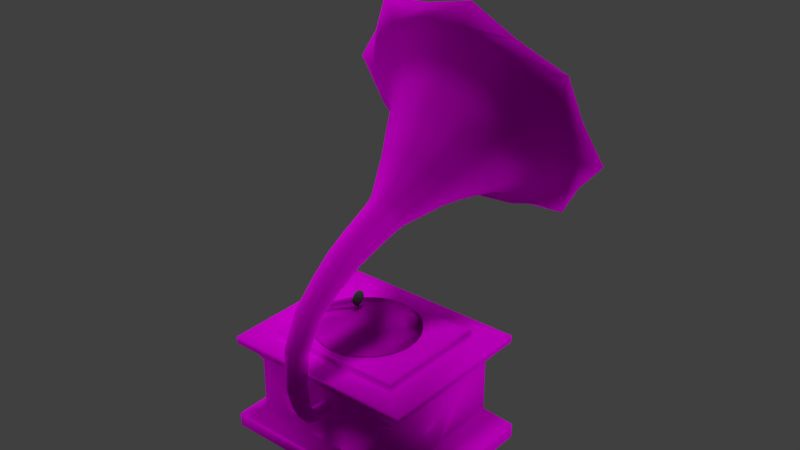 # Source: T_Gramophone.blend  (saved by Blender 2.79.0; exported with 4.5.12 LTS)
import bpy
from mathutils import Matrix  # noqa: F401  (used for matrix-valued properties, if any)

bpy.ops.wm.read_factory_settings(use_empty=True)
scene = bpy.context.scene
scene.name = 'Scene'

# ---- collections
col_collection_1 = bpy.data.collections.new('Collection 1'); scene.collection.children.link(col_collection_1)

# ---- images (referenced by path relative to the original .blend; pixels are not part of the script)
import os
ASSET_DIR = os.environ.get("B2B_ASSET_DIR", "")  # directory of the original .blend (textures are referenced by path, not embedded)
HERE = os.path.dirname(os.path.abspath(__file__))  # packed textures are extracted next to this script under _unpacked/

def load_image(name, relpath, width, height, colorspace="sRGB"):
    """Load a texture the original file referenced (path relative to the .blend, or extracted next to this script)."""
    p = next((c for c in (os.path.join(HERE, relpath), os.path.join(ASSET_DIR, relpath)) if relpath and os.path.exists(c)), "")
    if p:
        img = bpy.data.images.load(p, check_existing=True)
        img.name = name
    else:  # same state as the original file: an image datablock whose file is absent (Cycles renders it pink)
        img = bpy.data.images.new(name, width, height)
        img.source = "FILE"
        img.filepath = "//" + (relpath or name)
    img.colorspace_settings.name = colorspace
    return img
img_t__gramophonemouthtexture_jpg = load_image('[T] GramophoneMouthTexture.jpg', '[T] GramophoneMouthTexture.jpg', 1024, 1024, 'sRGB')
img_t__gramophonedisktexture_png = load_image('[T] GramophoneDiskTexture.png', '[T] GramophoneDiskTexture.png', 1024, 1024, 'Non-Color')
img_woodfinedark004_col_3k_jpg = load_image('WoodFineDark004_COL_3K.jpg', 'WoodFineDark004_COL_3K.jpg', 1024, 1024, 'sRGB')

# ---- materials (node trees are filled in below, after node groups)
mat_material_003 = bpy.data.materials.new('Material.003')
mat_material_003.alpha_threshold = 0.0
mat_material_003.roughness = 0.5
mat_material_004 = bpy.data.materials.new('Material.004')
mat_material_004.alpha_threshold = 0.0
mat_material_004.roughness = 0.5
mat_material_002 = bpy.data.materials.new('Material.002')
mat_material_002.alpha_threshold = 0.0
mat_material_002.roughness = 0.5
mat_material_001 = bpy.data.materials.new('Material.001')
mat_material_001.alpha_threshold = 0.0
mat_material_001.roughness = 0.5
mat_material = bpy.data.materials.new('Material')
mat_material.alpha_threshold = 0.0
mat_material.roughness = 0.5

# ---- material node trees
mat_material_003.use_nodes = True; mat_material_003.node_tree.nodes.clear()
_N = mat_material_003.node_tree.nodes; _L = mat_material_003.node_tree.links
n0 = _N.new('ShaderNodeOutputMaterial'); n0.name = 'Material Output'; n0.location = (300, 300)
n1 = _N.new('ShaderNodeBsdfDiffuse'); n1.name = 'Diffuse BSDF'; n1.location = (10, 300)
n2 = _N.new('ShaderNodeTexImage'); n2.name = 'Image Texture'; n2.location = (-259, 320)
n2.width = 140
n2.image = img_t__gramophonemouthtexture_jpg
_L.new(n1.outputs[0], n0.inputs[0])
_L.new(n2.outputs[0], n1.inputs[0])
n0.is_active_output = True
mat_material_004.use_nodes = True; mat_material_004.node_tree.nodes.clear()
_N = mat_material_004.node_tree.nodes; _L = mat_material_004.node_tree.links
n0 = _N.new('ShaderNodeOutputMaterial'); n0.name = 'Material Output'; n0.location = (300, 300)
n1 = _N.new('ShaderNodeBsdfDiffuse'); n1.name = 'Diffuse BSDF'; n1.location = (10, 300)
n1.inputs[0].default_value = (0.0868, 0.0868, 0.0868, 1.0)
_L.new(n1.outputs[0], n0.inputs[0])
n0.is_active_output = True
mat_material_002.use_nodes = True; mat_material_002.node_tree.nodes.clear()
_N = mat_material_002.node_tree.nodes; _L = mat_material_002.node_tree.links
n0 = _N.new('ShaderNodeOutputMaterial'); n0.name = 'Material Output'; n0.location = (300, 300)
n1 = _N.new('ShaderNodeBsdfDiffuse'); n1.name = 'Diffuse BSDF'; n1.location = (10, 300)
n2 = _N.new('ShaderNodeTexImage'); n2.name = 'Image Texture'; n2.location = (-174, 297)
n2.width = 140
n2.image = img_t__gramophonedisktexture_png
n3 = _N.new('ShaderNodeNormalMap'); n3.name = 'Normal Map'; n3.location = (-171, 19)
n3.uv_map = 'UVMap'
n4 = _N.new('ShaderNodeTexImage'); n4.name = 'Image Texture.001'; n4.location = (-357, -62)
n4.width = 140
n4.image = img_t__gramophonedisktexture_png
_L.new(n1.outputs[0], n0.inputs[0])
_L.new(n2.outputs[0], n1.inputs[0])
_L.new(n4.outputs[0], n3.inputs[1])
_L.new(n3.outputs[0], n1.inputs[2])
n0.is_active_output = True
mat_material_001.use_nodes = True; mat_material_001.node_tree.nodes.clear()
_N = mat_material_001.node_tree.nodes; _L = mat_material_001.node_tree.links
n0 = _N.new('ShaderNodeOutputMaterial'); n0.name = 'Material Output'; n0.location = (300, 300)
n1 = _N.new('ShaderNodeBsdfDiffuse'); n1.name = 'Diffuse BSDF'; n1.location = (10, 300)
n2 = _N.new('ShaderNodeTexImage'); n2.name = 'Image Texture'; n2.location = (-212, 278)
n2.width = 140
n2.image = img_woodfinedark004_col_3k_jpg
_L.new(n1.outputs[0], n0.inputs[0])
_L.new(n2.outputs[0], n1.inputs[0])
n0.is_active_output = True
mat_material.use_nodes = True; mat_material.node_tree.nodes.clear()
_N = mat_material.node_tree.nodes; _L = mat_material.node_tree.links
n0 = _N.new('ShaderNodeOutputMaterial'); n0.name = 'Material Output'; n0.location = (300, 300)
n1 = _N.new('ShaderNodeBsdfDiffuse'); n1.name = 'Diffuse BSDF'; n1.location = (10, 300)
n2 = _N.new('ShaderNodeTexImage'); n2.name = 'Image Texture'; n2.location = (-177, 287)
n2.width = 140
n2.image = img_t__gramophonemouthtexture_jpg
_L.new(n1.outputs[0], n0.inputs[0])
_L.new(n2.outputs[0], n1.inputs[0])
n0.is_active_output = True

# ---- world
world_world = bpy.data.worlds.new('World'); scene.world = world_world
world_world.color = (0.05088, 0.05088, 0.05088)
world_world.use_sun_shadow = False
world_world.sun_shadow_jitter_overblur = 0.0
world_world.cycles.sampling_method = 'MANUAL'

# ---- lights
light_sun_002 = bpy.data.lights.new('Sun.002', 'SUN')
light_sun_002.transmission_factor = 0.0
light_sun_002.angle = 0.1993
light_sun_002.energy = 1.0
light_sun_002.shadow_buffer_clip_start = 0.5
light_sun_002.shadow_soft_size = 0.1
light_sun_002.shadow_cascade_max_distance = 1000.0
light_sun_001 = bpy.data.lights.new('Sun.001', 'SUN')
light_sun_001.transmission_factor = 0.0
light_sun_001.angle = 0.1993
light_sun_001.energy = 1.0
light_sun_001.shadow_buffer_clip_start = 0.5
light_sun_001.shadow_soft_size = 0.1
light_sun_001.shadow_cascade_max_distance = 1000.0
light_sun = bpy.data.lights.new('Sun', 'SUN')
light_sun.transmission_factor = 0.0
light_sun.angle = 0.1993
light_sun.energy = 1.0
light_sun.shadow_buffer_clip_start = 0.5
light_sun.shadow_soft_size = 0.1
light_sun.shadow_cascade_max_distance = 1000.0

# ---- meshes
me_plane = bpy.data.meshes.new('Plane')
me_plane.from_pydata([(0.1917, 0.6216, 0.06422), (0.07084, 0.3451, 0.03687), (-0.001357, 0.04836, 0.01733), (-0.03778, -0.2317, 0.004298), (0.3591, 0.839, 0.09809), (0.5747, 0.9858, 0.1385), (0.8106, 1.124, 0.1821), (0.9697, 1.212, 0.2114), (1.022, 1.111, 0.2179), (0.8305, 1.011, 0.1828), (0.4212, 0.7782, 0.1072), (0.2564, 0.596, 0.07464), (0.158, 0.3227, 0.0512), (0.1034, 0.009087, 0.03426), (0.06695, -0.2438, 0.02188), (0.1917, 0.6216, 0.218), (0.07084, 0.3451, 0.1906), (-0.001357, 0.04836, 0.1711), (-0.03778, -0.2317, 0.1581), (0.3591, 0.839, 0.2519), (0.5747, 0.9858, 0.2922), (0.8106, 1.124, 0.3359), (0.9697, 1.212, 0.3652), (1.022, 1.111, 0.3717), (0.8305, 1.011, 0.3365), (0.4212, 0.7782, 0.261), (0.2564, 0.596, 0.2284), (0.158, 0.3227, 0.205), (0.1034, 0.009087, 0.188), (0.06695, -0.2438, 0.1756), (-0.03778, -0.2317, -0.09757), (-0.001357, 0.04836, -0.08454), (0.1034, 0.009087, -0.06761), (0.06695, -0.2438, -0.07998)], [], [(0, 4, 5, 6, 7, 8, 9, 10, 11, 12, 13, 14, 3, 2, 1), (15, 16, 17, 18, 29, 28, 27, 26, 25, 24, 23, 22, 21, 20, 19), (1, 2, 17, 16), (11, 10, 25, 26), (2, 3, 18, 17), (12, 11, 26, 27), (5, 4, 19, 20), (13, 12, 27, 28), (6, 5, 20, 21), (14, 13, 28, 29), (7, 6, 21, 22), (3, 14, 29, 18), (4, 0, 15, 19), (9, 8, 23, 24), (0, 1, 16, 15), (10, 9, 24, 25), (13, 14, 33, 32), (3, 2, 31, 30), (14, 3, 30, 33), (2, 13, 32, 31)])
me_plane.polygons.foreach_set('use_smooth', [True] * 20)
_uv = me_plane.uv_layers.new(name='UVMap')
_uv.uv.foreach_set('vector', [0.0, 0.5313, 0.007917, 0.3755, 0.07042, 0.236, 0.1477, 0.09377, 0.2016, 0.0, 0.2705, 0.02883, 0.2033, 0.1392, 0.06642, 0.3827, 0.04612, 0.5215, 0.09867, 0.6799, 0.1915, 0.8422, 0.2705, 0.9706, 0.2073, 1.0, 0.1176, 0.8592, 0.04129, 0.6987, 0.2705, 0.4687, 0.3118, 0.3013, 0.3881, 0.1408, 0.4778, 0.0, 0.541, 0.02938, 0.462, 0.1578, 0.3692, 0.3201, 0.3166, 0.4785, 0.3369, 0.6173, 0.4738, 0.8608, 0.541, 0.9712, 0.4721, 1.0, 0.4182, 0.9062, 0.3409, 0.764, 0.2784, 0.6245, 0.603, 0.2502, 0.6094, 0.1176, 0.7127, 0.1282, 0.7062, 0.2608, 0.784, 0.1338, 0.794, 0.006823, 0.8978, 0.0, 0.8877, 0.127, 0.6094, 0.1176, 0.617, 0.007079, 0.7202, 0.01776, 0.7127, 0.1282, 0.7836, 0.2981, 0.784, 0.1338, 0.8877, 0.127, 0.8873, 0.2913, 0.6057, 0.6972, 0.6003, 0.5485, 0.7036, 0.5592, 0.7089, 0.7079, 0.789, 0.4762, 0.7836, 0.2981, 0.8873, 0.2913, 0.8927, 0.4694, 0.6123, 0.8524, 0.6057, 0.6972, 0.7089, 0.7079, 0.7156, 0.8631, 0.794, 0.6186, 0.789, 0.4762, 0.8927, 0.4694, 0.8978, 0.6118, 0.617, 0.9555, 0.6123, 0.8524, 0.7156, 0.8631, 0.7202, 0.9662, 0.7916, 0.7198, 0.7202, 0.7098, 0.7202, 0.6231, 0.7916, 0.633, 0.6003, 0.5485, 0.5995, 0.3985, 0.7028, 0.4092, 0.7036, 0.5592, 0.9998, 0.2184, 1.0, 0.3211, 0.8979, 0.338, 0.8978, 0.2353, 0.5995, 0.3985, 0.603, 0.2502, 0.7062, 0.2608, 0.7028, 0.4092, 1.0, 0.0, 0.9998, 0.2184, 0.8978, 0.2353, 0.8979, 0.01687, 0.789, 0.4762, 0.794, 0.6186, 0.7253, 0.6231, 0.7202, 0.4808, 0.617, 0.007079, 0.6094, 0.1176, 0.541, 0.1105, 0.5486, 0.0, 0.7202, 0.7098, 0.7916, 0.7198, 0.7916, 0.7772, 0.7202, 0.7673, 0.6094, 0.1176, 0.6157, 0.1528, 0.5473, 0.1457, 0.541, 0.1105])
_ca = me_plane.color_attributes.new('Col', 'BYTE_COLOR', 'CORNER')
_ca.data.foreach_set('color', [1.0, 1.0, 1.0, 1.0, 1.0, 1.0, 1.0, 1.0, 1.0, 1.0, 1.0, 1.0, 1.0, 1.0, 1.0, 1.0, 1.0, 1.0, 1.0, 1.0, 1.0, 1.0, 1.0, 1.0, 1.0, 1.0, 1.0, 1.0, 1.0, 1.0, 1.0, 1.0, 1.0, 1.0, 1.0, 1.0, 1.0, 1.0, 1.0, 1.0, 1.0, 1.0, 1.0, 1.0, 1.0, 1.0, 1.0, 1.0, 1.0, 1.0, 1.0, 1.0, 1.0, 1.0, 1.0, 1.0, 1.0, 1.0, 1.0, 1.0, 1.0, 1.0, 1.0, 1.0, 1.0, 1.0, 1.0, 1.0, 1.0, 1.0, 1.0, 1.0, 1.0, 1.0, 1.0, 1.0, 1.0, 1.0, 1.0, 1.0, 1.0, 1.0, 1.0, 1.0, 1.0, 1.0, 1.0, 1.0, 1.0, 1.0, 1.0, 1.0, 1.0, 1.0, 1.0, 1.0, 1.0, 1.0, 1.0, 1.0, 1.0, 1.0, 1.0, 1.0, 1.0, 1.0, 1.0, 1.0, 1.0, 1.0, 1.0, 1.0, 1.0, 1.0, 1.0, 1.0, 1.0, 1.0, 1.0, 1.0, 1.0, 1.0, 1.0, 1.0, 1.0, 1.0, 1.0, 1.0, 1.0, 1.0, 1.0, 1.0, 1.0, 1.0, 1.0, 1.0, 1.0, 1.0, 1.0, 1.0, 1.0, 1.0, 1.0, 1.0, 1.0, 1.0, 1.0, 1.0, 1.0, 1.0, 1.0, 1.0, 1.0, 1.0, 1.0, 1.0, 1.0, 1.0, 1.0, 1.0, 1.0, 1.0, 1.0, 1.0, 1.0, 1.0, 1.0, 1.0, 1.0, 1.0, 1.0, 1.0, 1.0, 1.0, 1.0, 1.0, 1.0, 1.0, 1.0, 1.0, 1.0, 1.0, 1.0, 1.0, 1.0, 1.0, 1.0, 1.0, 1.0, 1.0, 1.0, 1.0, 1.0, 1.0, 1.0, 1.0, 1.0, 1.0, 1.0, 1.0, 1.0, 1.0, 1.0, 1.0, 1.0, 1.0, 1.0, 1.0, 1.0, 1.0, 1.0, 1.0, 1.0, 1.0, 1.0, 1.0, 1.0, 1.0, 1.0, 1.0, 1.0, 1.0, 1.0, 1.0, 1.0, 1.0, 1.0, 1.0, 1.0, 1.0, 1.0, 1.0, 1.0, 1.0, 1.0, 1.0, 1.0, 1.0, 1.0, 1.0, 1.0, 1.0, 1.0, 1.0, 1.0, 1.0, 1.0, 1.0, 1.0, 1.0, 1.0, 1.0, 1.0, 1.0, 1.0, 1.0, 1.0, 1.0, 1.0, 1.0, 1.0, 1.0, 1.0, 1.0, 1.0, 1.0, 1.0, 1.0, 1.0, 1.0, 1.0, 1.0, 1.0, 1.0, 1.0, 1.0, 1.0, 1.0, 1.0, 1.0, 1.0, 1.0, 1.0, 1.0, 1.0, 1.0, 1.0, 1.0, 1.0, 1.0, 1.0, 1.0, 1.0, 1.0, 1.0, 1.0, 1.0, 1.0, 1.0, 1.0, 1.0, 1.0, 1.0, 1.0, 1.0, 1.0, 1.0, 1.0, 1.0, 1.0, 1.0, 1.0, 1.0, 1.0, 1.0, 1.0, 1.0, 1.0, 1.0, 1.0, 1.0, 1.0, 1.0, 1.0, 1.0, 1.0, 1.0, 1.0, 1.0, 1.0, 1.0, 1.0, 1.0, 1.0, 1.0, 1.0, 1.0, 1.0, 1.0, 1.0, 1.0, 1.0, 1.0, 1.0, 1.0, 1.0, 1.0, 1.0, 1.0, 1.0, 1.0, 1.0, 1.0, 1.0, 1.0, 1.0, 1.0, 1.0, 1.0, 1.0, 1.0, 1.0, 1.0, 1.0, 1.0, 1.0, 1.0, 1.0, 1.0, 1.0, 1.0, 1.0, 1.0, 1.0, 1.0, 1.0, 1.0, 1.0, 1.0, 1.0, 1.0, 1.0, 1.0, 1.0, 1.0, 1.0, 1.0, 1.0, 1.0, 1.0, 1.0, 1.0, 1.0, 1.0, 1.0, 1.0, 1.0, 1.0, 1.0, 1.0, 1.0, 1.0, 1.0, 1.0, 1.0, 1.0, 1.0, 1.0])
me_plane.materials.append(mat_material_003)
me_plane.use_remesh_preserve_volume = False
me_plane.use_remesh_preserve_attributes = False
me_plane.use_mirror_vertex_groups = False
me_plane.update()
me_sphere = bpy.data.meshes.new('Sphere')
me_sphere.from_pydata([(0.00194, -0.002692, -1.693), (0.004641, -0.003944, -1.693), (0.008682, -0.004781, -1.693), (0.01345, -0.005075, -1.693), (0.01822, -0.004781, -1.693), (0.02226, -0.003944, -1.693), (0.02496, -0.002692, -1.693), (0.0259, -0.001215, -1.693), (0.02381, 0.0009289, -1.693), (0.02037, 0.001994, -1.693), (0.01588, 0.00257, -1.693), (0.01102, 0.00257, -1.693), (0.006528, 0.001994, -1.693), (0.1723, -0.0554, -0.768), (0.1804, -0.02859, -0.768), (-0.1669, 0.03455, 1.009), (-0.4753, 0.0984, 0.8555), (-0.7113, 0.1473, 0.5716), (-0.8391, 0.1737, 0.2007), (-0.8391, 0.1737, -0.2007), (-0.7113, 0.1473, -0.5716), (-0.4753, 0.0984, -0.8555), (-0.1669, 0.03455, -1.009), (-0.1115, 0.05171, 1.009), (-0.3176, 0.1473, 0.8555), (-0.4753, 0.2204, 0.5716), (-0.5606, 0.26, 0.2007), (-0.5606, 0.26, -0.2007), (-0.4753, 0.2204, -0.5716), (-0.3176, 0.1473, -0.8555), (-0.1115, 0.05171, -1.009), (-0.03916, 0.061, 1.009), (-0.1115, 0.1737, 0.8555), (-0.1669, 0.26, 0.5716), (-0.1969, 0.3067, 0.2007), (-0.1969, 0.3067, -0.2007), (-0.1669, 0.26, -0.5716), (-0.1115, 0.1737, -0.8555), (-0.03916, 0.061, -1.009), (0.03916, 0.061, 1.009), (0.1115, 0.1737, 0.8555), (0.1669, 0.26, 0.5716), (0.1969, 0.3067, 0.2007), (0.1969, 0.3067, -0.2007), (0.1669, 0.26, -0.5716), (0.1115, 0.1737, -0.8555), (0.03916, 0.061, -1.009), (0.1115, 0.05171, 1.009), (0.3176, 0.1473, 0.8555), (0.4753, 0.2204, 0.5716), (0.5606, 0.26, 0.2007), (0.5606, 0.26, -0.2007), (0.4753, 0.2204, -0.5716), (0.3176, 0.1473, -0.8555), (0.1115, 0.05171, -1.009), (0.1669, 0.03455, 1.009), (0.4753, 0.0984, 0.8555), (0.7113, 0.1473, 0.5716), (0.8391, 0.1737, 0.2007), (0.8391, 0.1737, -0.2007), (0.7113, 0.1473, -0.5716), (0.4753, 0.0984, -0.8555), (0.1669, 0.03455, -1.009), (0.2007, 8.592e-08, 1.009), (0.5716, 9.661e-08, 0.8555), (0.8555, 6.098e-08, 0.5716), (1.009, 6.098e-08, 0.2007), (1.009, 6.098e-08, -0.2007), (0.8555, 6.098e-08, -0.5716), (0.5716, 8.473e-08, -0.8555), (0.2007, 8.948e-08, -1.009), (0.1854, -0.0238, 1.009), (0.5281, -0.06778, 0.8555), (0.7904, -0.1014, 0.5716), (0.9323, -0.1197, 0.2007), (0.9323, -0.1197, -0.2007), (0.7904, -0.1014, -0.5716), (0.5281, -0.06778, -0.8555), (0.1854, -0.0238, -1.009), (0.1419, -0.04398, 1.009), (0.4042, -0.1252, 0.8555), (0.6049, -0.1874, 0.5716), (0.7136, -0.2211, 0.2007), (0.7136, -0.2211, -0.2007), (0.6049, -0.1874, -0.5716), (0.4042, -0.1252, -0.8555), (0.1419, -0.04398, -1.009), (0.003091, 0.0009289, -1.693), (0.07682, -0.05746, 1.009), (0.2188, -0.1636, 0.8555), (0.3274, -0.2449, 0.5716), (0.3862, -0.2889, 0.2007), (0.3862, -0.2889, -0.2007), (0.3274, -0.2449, -0.5716), (0.2188, -0.1636, -0.8555), (0.07682, -0.05746, -1.009), (3.145e-07, -0.0622, 1.009), (2.838e-07, -0.1771, 0.8555), (1.382e-07, -0.2651, 0.5716), (9.219e-08, -0.3127, 0.2007), (9.219e-08, -0.3127, -0.2007), (1.382e-07, -0.2651, -0.5716), (2.608e-07, -0.1771, -0.8555), (3.183e-07, -0.0622, -1.009), (-0.07682, -0.05746, 1.009), (-0.2188, -0.1636, 0.8555), (-0.3274, -0.2449, 0.5716), (-0.3862, -0.2889, 0.2007), (-0.3862, -0.2889, -0.2007), (-0.3274, -0.2449, -0.5716), (-0.2188, -0.1636, -0.8555), (-0.07682, -0.05746, -1.009), (-0.1419, -0.04398, 1.009), (-0.4042, -0.1252, 0.8555), (-0.6049, -0.1874, 0.5716), (-0.7136, -0.2211, 0.2007), (-0.7136, -0.2211, -0.2007), (-0.6049, -0.1874, -0.5716), (-0.4042, -0.1252, -0.8555), (-0.1419, -0.04398, -1.009), (-0.1854, -0.0238, 1.009), (-0.5281, -0.06778, 0.8555), (-0.7904, -0.1014, 0.5716), (-0.9323, -0.1197, 0.2007), (-0.9323, -0.1197, -0.2007), (-0.7904, -0.1014, -0.5716), (-0.5281, -0.06778, -0.8555), (-0.1854, -0.0238, -1.009)], [(14, 13)], [(87, 12, 11, 10, 9, 8, 7, 6, 5, 4, 3, 2, 1, 0), (124, 19, 20, 125), (125, 20, 21, 126), (122, 17, 18, 123), (126, 21, 22, 127), (123, 18, 19, 124), (62, 70, 7, 8), (15, 23, 24, 16), (18, 26, 27, 19), (23, 31, 32, 24), (19, 27, 28, 20), (16, 24, 25, 17), (86, 95, 4, 5), (20, 28, 29, 21), (17, 25, 26, 18), (21, 29, 30, 22), (31, 39, 40, 32), (26, 34, 35, 27), (27, 35, 36, 28), (24, 32, 33, 25), (78, 86, 5, 6), (28, 36, 37, 29), (25, 33, 34, 26), (29, 37, 38, 30), (39, 47, 48, 40), (35, 43, 44, 36), (32, 40, 41, 33), (70, 78, 6, 7), (36, 44, 45, 37), (33, 41, 42, 34), (37, 45, 46, 38), (34, 42, 43, 35), (43, 51, 52, 44), (40, 48, 49, 41), (22, 30, 12, 87), (44, 52, 53, 45), (41, 49, 50, 42), (45, 53, 54, 46), (42, 50, 51, 43), (47, 55, 56, 48), (51, 59, 60, 52), (95, 103, 3, 4), (48, 56, 57, 49), (52, 60, 61, 53), (49, 57, 58, 50), (53, 61, 62, 54), (50, 58, 59, 51), (71, 79, 80, 72), (60, 68, 69, 61), (56, 64, 65, 57), (57, 65, 66, 58), (61, 69, 70, 62), (58, 66, 67, 59), (63, 71, 72, 64), (59, 67, 68, 60), (121, 16, 17, 122), (38, 46, 10, 11), (66, 74, 75, 67), (67, 75, 76, 68), (64, 72, 73, 65), (111, 119, 1, 2), (68, 76, 77, 69), (65, 73, 74, 66), (69, 77, 78, 70), (74, 82, 83, 75), (79, 88, 89, 80), (75, 83, 84, 76), (72, 80, 81, 73), (30, 38, 11, 12), (76, 84, 85, 77), (73, 81, 82, 74), (77, 85, 86, 78), (103, 111, 2, 3), (83, 92, 93, 84), (80, 89, 90, 81), (88, 96, 97, 89), (84, 93, 94, 85), (81, 90, 91, 82), (85, 94, 95, 86), (82, 91, 92, 83), (92, 100, 101, 93), (89, 97, 98, 90), (46, 54, 9, 10), (93, 101, 102, 94), (90, 98, 99, 91), (94, 102, 103, 95), (91, 99, 100, 92), (96, 104, 105, 97), (100, 108, 109, 101), (97, 105, 106, 98), (101, 109, 110, 102), (98, 106, 107, 99), (102, 110, 111, 103), (99, 107, 108, 100), (104, 112, 113, 105), (119, 127, 0, 1), (105, 113, 114, 106), (109, 117, 118, 110), (106, 114, 115, 107), (110, 118, 119, 111), (107, 115, 116, 108), (112, 120, 121, 113), (108, 116, 117, 109), (127, 22, 87, 0), (117, 125, 126, 118), (113, 121, 122, 114), (114, 122, 123, 115), (118, 126, 127, 119), (115, 123, 124, 116), (116, 124, 125, 117), (54, 62, 8, 9), (55, 63, 64, 56), (15, 120, 112, 23), (39, 96, 88, 47), (47, 88, 79, 55), (55, 79, 71, 63), (31, 104, 96, 39), (23, 112, 104, 31), (15, 16, 121, 120)])
me_sphere.polygons.foreach_set('use_smooth', [True] * 119)
_uv = me_sphere.uv_layers.new(name='UVMap')
_uv.uv.foreach_set('vector', [0.06189, 0.5946, 0.06216, 0.5954, 0.06231, 0.5966, 0.06231, 0.5978, 0.06216, 0.5989, 0.06189, 0.5998, 0.06135, 0.6003, 0.06097, 0.6001, 0.06066, 0.5994, 0.06045, 0.5984, 0.06037, 0.5972, 0.06045, 0.596, 0.06066, 0.595, 0.06097, 0.5943, 0.508, 0.7602, 0.586, 0.7615, 0.5877, 0.8604, 0.5216, 0.8592, 0.5216, 0.8592, 0.5877, 0.8604, 0.5925, 0.9472, 0.5483, 0.9464, 0.5264, 0.5863, 0.5925, 0.5875, 0.5877, 0.6657, 0.5097, 0.6643, 0.03778, 0.6989, 0.0009672, 0.675, 0.03951, 0.6088, 0.05244, 0.6172, 0.5097, 0.6643, 0.5877, 0.6657, 0.586, 0.7615, 0.508, 0.7602, 0.9255, 0.4234, 0.9325, 0.4184, 1.0, 0.5829, 0.9996, 0.5832, 0.6319, 0.8473, 0.6362, 0.8333, 0.6616, 0.8838, 0.6492, 0.9234, 0.5378, 0.3287, 0.5943, 0.2868, 0.6548, 0.3679, 0.5983, 0.4099, 0.5646, 0.05686, 0.5793, 0.04601, 0.5874, 0.0875, 0.5455, 0.1184, 0.5983, 0.4099, 0.6548, 0.3679, 0.7282, 0.4303, 0.6803, 0.4658, 0.5135, 0.1422, 0.5455, 0.1184, 0.5559, 0.1991, 0.508, 0.2347, 0.4284, 0.1595, 0.4151, 0.1498, 0.5064, 0.002443, 0.5073, 0.003044, 0.6803, 0.4658, 0.7282, 0.4303, 0.8033, 0.4644, 0.7713, 0.4881, 0.508, 0.2347, 0.5559, 0.1991, 0.5943, 0.2868, 0.5378, 0.3287, 0.0009672, 0.675, 0.0, 0.6337, 0.03917, 0.5943, 0.03951, 0.6088, 0.5793, 0.04601, 0.5953, 0.0343, 0.6329, 0.05414, 0.5874, 0.0875, 0.5943, 0.2868, 0.6683, 0.2322, 0.7288, 0.3134, 0.6548, 0.3679, 0.6548, 0.3679, 0.7288, 0.3134, 0.791, 0.384, 0.7282, 0.4303, 0.5455, 0.1184, 0.5874, 0.0875, 0.6187, 0.1529, 0.5559, 0.1991, 0.4373, 0.1659, 0.4284, 0.1595, 0.5073, 0.003044, 0.5078, 0.003443, 0.7282, 0.4303, 0.791, 0.384, 0.8453, 0.4334, 0.8033, 0.4644, 0.5559, 0.1991, 0.6187, 0.1529, 0.6683, 0.2322, 0.5943, 0.2868, 0.8033, 0.4644, 0.8453, 0.4334, 0.8834, 0.4541, 0.8687, 0.4649, 0.5953, 0.0343, 0.61, 0.02351, 0.6749, 0.02342, 0.6329, 0.05414, 0.7288, 0.3134, 0.8091, 0.2545, 0.859, 0.3341, 0.791, 0.384, 0.5874, 0.0875, 0.6329, 0.05414, 0.6867, 0.103, 0.6187, 0.1529, 0.4405, 0.1681, 0.4373, 0.1659, 0.5078, 0.003443, 0.508, 0.003578, 0.791, 0.384, 0.859, 0.3341, 0.8907, 0.4001, 0.8453, 0.4334, 0.6187, 0.1529, 0.6867, 0.103, 0.7486, 0.1733, 0.6683, 0.2322, 0.8453, 0.4334, 0.8907, 0.4001, 0.8994, 0.4424, 0.8834, 0.4541, 0.6683, 0.2322, 0.7486, 0.1733, 0.8091, 0.2545, 0.7288, 0.3134, 0.8091, 0.2545, 0.8833, 0.2002, 0.9219, 0.2881, 0.859, 0.3341, 0.6329, 0.05414, 0.6749, 0.02342, 0.7496, 0.05697, 0.6867, 0.103, 0.8575, 0.4733, 0.8687, 0.4649, 0.996, 0.5858, 0.9953, 0.5863, 0.859, 0.3341, 0.9219, 0.2881, 0.9328, 0.3694, 0.8907, 0.4001, 0.6867, 0.103, 0.7496, 0.05697, 0.8228, 0.1191, 0.7486, 0.1733, 0.8907, 0.4001, 0.9328, 0.3694, 0.9142, 0.4316, 0.8994, 0.4424, 0.7486, 0.1733, 0.8228, 0.1191, 0.8833, 0.2002, 0.8091, 0.2545, 0.6362, 0.7773, 0.6319, 0.7634, 0.6492, 0.6845, 0.6616, 0.7241, 0.8833, 0.2002, 0.9403, 0.1589, 0.9702, 0.2531, 0.9219, 0.2881, 0.4151, 0.1498, 0.3994, 0.1383, 0.5055, 0.001731, 0.5064, 0.002443, 0.6749, 0.02342, 0.7072, 0.0, 0.7979, 0.02192, 0.7496, 0.05697, 0.9219, 0.2881, 0.9702, 0.2531, 0.965, 0.3459, 0.9328, 0.3694, 0.7496, 0.05697, 0.7979, 0.02192, 0.8798, 0.07772, 0.8228, 0.1191, 0.7335, 0.6422, 0.7193, 0.6812, 0.7043, 0.6, 0.7092, 0.5863, 0.8228, 0.1191, 0.8798, 0.07772, 0.9403, 0.1589, 0.8833, 0.2002, 0.6171, 0.7587, 0.612, 0.7696, 0.5925, 0.7023, 0.6071, 0.6712, 0.7335, 0.747, 0.6946, 0.7817, 0.6933, 0.7044, 0.7193, 0.6812, 0.6492, 0.6845, 0.6242, 0.6602, 0.6263, 0.5863, 0.6636, 0.6226, 0.7979, 0.02192, 0.8277, 0.0008745, 0.9149, 0.05289, 0.8798, 0.07772, 0.7193, 0.6812, 0.6933, 0.7044, 0.6951, 0.6081, 0.7043, 0.6, 0.8798, 0.07772, 0.9149, 0.05289, 0.9754, 0.1341, 0.9403, 0.1589, 0.6231, 0.7548, 0.6171, 0.7587, 0.6071, 0.6712, 0.6242, 0.6602, 0.9403, 0.1589, 0.9754, 0.1341, 1.0, 0.232, 0.9702, 0.2531, 0.6071, 0.9366, 0.6492, 0.9234, 0.6636, 0.9802, 0.6006, 1.0, 0.8834, 0.4541, 0.8994, 0.4424, 0.9979, 0.5844, 0.997, 0.5851, 0.4229, 0.5336, 0.4069, 0.5226, 0.4674, 0.4414, 0.4834, 0.4524, 0.4834, 0.4524, 0.4674, 0.4414, 0.4944, 0.3451, 0.508, 0.3545, 0.6242, 0.6602, 0.6071, 0.6712, 0.6006, 0.6027, 0.6263, 0.5863, 0.3838, 0.1268, 0.3705, 0.117, 0.5037, 0.0004091, 0.5045, 0.001017, 0.6946, 0.7817, 0.6697, 0.7643, 0.6767, 0.6928, 0.6933, 0.7044, 0.3357, 0.5856, 0.3221, 0.5763, 0.4069, 0.5226, 0.4229, 0.5336, 0.6933, 0.7044, 0.6767, 0.6928, 0.6893, 0.6041, 0.6951, 0.6081, 0.4069, 0.5226, 0.362, 0.4903, 0.4225, 0.4091, 0.4674, 0.4414, 0.1242, 0.5675, 0.1109, 0.5578, 0.1627, 0.5484, 0.2006, 0.576, 0.4674, 0.4414, 0.4225, 0.4091, 0.4564, 0.3178, 0.4944, 0.3451, 0.226, 0.5943, 0.2006, 0.576, 0.2841, 0.5489, 0.3221, 0.5763, 0.8687, 0.4649, 0.8834, 0.4541, 0.997, 0.5851, 0.996, 0.5858, 0.4944, 0.3451, 0.4564, 0.3178, 0.4584, 0.2301, 0.4839, 0.2484, 0.3221, 0.5763, 0.2841, 0.5489, 0.362, 0.4903, 0.4069, 0.5226, 0.6767, 0.6928, 0.6636, 0.6612, 0.6847, 0.593, 0.6893, 0.6041, 0.3994, 0.1383, 0.3838, 0.1268, 0.5045, 0.001017, 0.5055, 0.001731, 0.4225, 0.4091, 0.3556, 0.3604, 0.3996, 0.2765, 0.4564, 0.3178, 0.2006, 0.576, 0.1627, 0.5484, 0.2273, 0.5076, 0.2841, 0.5489, 0.1109, 0.5578, 0.09526, 0.5463, 0.1181, 0.5157, 0.1627, 0.5484, 0.4564, 0.3178, 0.3996, 0.2765, 0.4205, 0.2025, 0.4584, 0.2301, 0.2841, 0.5489, 0.2273, 0.5076, 0.2951, 0.4416, 0.362, 0.4903, 0.4584, 0.2301, 0.4205, 0.2025, 0.4151, 0.1498, 0.4284, 0.1595, 0.362, 0.4903, 0.2951, 0.4416, 0.3556, 0.3604, 0.4225, 0.4091, 0.3556, 0.3604, 0.2768, 0.3028, 0.3329, 0.2276, 0.3996, 0.2765, 0.1627, 0.5484, 0.1181, 0.5157, 0.1606, 0.4587, 0.2273, 0.5076, 0.8994, 0.4424, 0.9142, 0.4316, 0.9989, 0.5837, 0.9979, 0.5844, 0.3996, 0.2765, 0.3329, 0.2276, 0.3759, 0.1698, 0.4205, 0.2025, 0.2273, 0.5076, 0.1606, 0.4587, 0.2163, 0.3839, 0.2951, 0.4416, 0.4205, 0.2025, 0.3759, 0.1698, 0.3994, 0.1383, 0.4151, 0.1498, 0.2951, 0.4416, 0.2163, 0.3839, 0.2768, 0.3028, 0.3556, 0.3604, 0.09526, 0.5463, 0.07962, 0.5348, 0.07351, 0.483, 0.1181, 0.5157, 0.2768, 0.3028, 0.1982, 0.2449, 0.2662, 0.1785, 0.3329, 0.2276, 0.1181, 0.5157, 0.07351, 0.483, 0.09391, 0.4097, 0.1606, 0.4587, 0.3329, 0.2276, 0.2662, 0.1785, 0.3314, 0.1371, 0.3759, 0.1698, 0.1606, 0.4587, 0.09391, 0.4097, 0.1377, 0.3261, 0.2163, 0.3839, 0.3759, 0.1698, 0.3314, 0.1371, 0.3838, 0.1268, 0.3994, 0.1383, 0.2163, 0.3839, 0.1377, 0.3261, 0.1982, 0.2449, 0.2768, 0.3028, 0.07962, 0.5348, 0.06639, 0.525, 0.03584, 0.4551, 0.07351, 0.483, 0.3705, 0.117, 0.3617, 0.1104, 0.5031, 0.0, 0.5037, 0.0004091, 0.07351, 0.483, 0.03584, 0.4551, 0.03752, 0.3679, 0.09391, 0.4097, 0.2662, 0.1785, 0.2098, 0.1368, 0.2937, 0.1092, 0.3314, 0.1371, 0.09391, 0.4097, 0.03752, 0.3679, 0.07118, 0.2768, 0.1377, 0.3261, 0.3314, 0.1371, 0.2937, 0.1092, 0.3705, 0.117, 0.3838, 0.1268, 0.1377, 0.3261, 0.07118, 0.2768, 0.1317, 0.1957, 0.1982, 0.2449, 0.612, 0.841, 0.6171, 0.8519, 0.6071, 0.9366, 0.5925, 0.9055, 0.1982, 0.2449, 0.1317, 0.1957, 0.2098, 0.1368, 0.2662, 0.1785, 0.7489, 0.7645, 0.7335, 0.7628, 0.7479, 0.5863, 0.7489, 0.5864, 0.2098, 0.1368, 0.1723, 0.1087, 0.2686, 0.0904, 0.2937, 0.1092, 0.03584, 0.4551, 0.01077, 0.4363, 0.0, 0.3398, 0.03752, 0.3679, 0.03752, 0.3679, 0.0, 0.3398, 0.02691, 0.2437, 0.07118, 0.2768, 0.06037, 0.6729, 0.03778, 0.6989, 0.05244, 0.6172, 0.06037, 0.6081, 0.07118, 0.2768, 0.02691, 0.2437, 0.08742, 0.1625, 0.1317, 0.1957, 0.1317, 0.1957, 0.08742, 0.1625, 0.1723, 0.1087, 0.2098, 0.1368, 0.9142, 0.4316, 0.9255, 0.4234, 0.9996, 0.5832, 0.9989, 0.5837, 0.6319, 0.7634, 0.6231, 0.7548, 0.6242, 0.6602, 0.6492, 0.6845, 0.6319, 0.8473, 0.6171, 0.8519, 0.612, 0.841, 0.6362, 0.8333, 0.6386, 0.7955, 0.6074, 0.8053, 0.6086, 0.786, 0.6362, 0.7773, 0.6362, 0.7773, 0.6086, 0.786, 0.612, 0.7696, 0.6319, 0.7634, 0.6319, 0.7634, 0.612, 0.7696, 0.6171, 0.7587, 0.6231, 0.7548, 0.6386, 0.8152, 0.6086, 0.8246, 0.6074, 0.8053, 0.6386, 0.7955, 0.6362, 0.8333, 0.612, 0.841, 0.6086, 0.8246, 0.6386, 0.8152, 0.6319, 0.8473, 0.6492, 0.9234, 0.6071, 0.9366, 0.6171, 0.8519])
me_sphere.materials.append(mat_material_004)
me_sphere.use_remesh_preserve_volume = False
me_sphere.use_remesh_preserve_attributes = False
me_sphere.use_mirror_vertex_groups = False
me_sphere.update()
me_circle = bpy.data.meshes.new('Circle')
me_circle.from_pydata([(0.0, 1.0, 0.0), (-0.1951, 0.9808, 0.0), (-0.3827, 0.9239, 0.0), (-0.5556, 0.8315, 0.0), (-0.7071, 0.7071, 0.0), (-0.8315, 0.5556, 0.0), (-0.9239, 0.3827, 0.0), (-0.9808, 0.1951, 0.0), (-1.0, 7.55e-08, 0.0), (-0.9808, -0.1951, 0.0), (-0.9239, -0.3827, 0.0), (-0.8315, -0.5556, 0.0), (-0.7071, -0.7071, 0.0), (-0.5556, -0.8315, 0.0), (-0.3827, -0.9239, 0.0), (-0.1951, -0.9808, 0.0), (3.258e-07, -1.0, 0.0), (0.1951, -0.9808, 0.0), (0.3827, -0.9239, 0.0), (0.5556, -0.8315, 0.0), (0.7071, -0.7071, 0.0), (0.8315, -0.5556, 0.0), (0.9239, -0.3827, 0.0), (0.9808, -0.1951, 0.0), (1.0, 9.656e-07, 0.0), (0.9808, 0.1951, 0.0), (0.9239, 0.3827, 0.0), (0.8315, 0.5556, 0.0), (0.7071, 0.7071, 0.0), (0.5556, 0.8315, 0.0), (0.3827, 0.9239, 0.0), (0.1951, 0.9808, 0.0), (0.0, 1.0, 0.03596), (-0.1951, 0.9808, 0.03596), (-0.3827, 0.9239, 0.03596), (-0.5556, 0.8315, 0.03596), (-0.7071, 0.7071, 0.03596), (-0.8315, 0.5556, 0.03596), (-0.9239, 0.3827, 0.03596), (-0.9808, 0.1951, 0.03596), (-1.0, 7.55e-08, 0.03596), (-0.9808, -0.1951, 0.03596), (-0.9239, -0.3827, 0.03596), (-0.8315, -0.5556, 0.03596), (-0.7071, -0.7071, 0.03596), (-0.5556, -0.8315, 0.03596), (-0.3827, -0.9239, 0.03596), (-0.1951, -0.9808, 0.03596), (3.258e-07, -1.0, 0.03596), (0.1951, -0.9808, 0.03596), (0.3827, -0.9239, 0.03596), (0.5556, -0.8315, 0.03596), (0.7071, -0.7071, 0.03596), (0.8315, -0.5556, 0.03596), (0.9239, -0.3827, 0.03596), (0.9808, -0.1951, 0.03596), (1.0, 9.656e-07, 0.03596), (0.9808, 0.1951, 0.03596), (0.9239, 0.3827, 0.03596), (0.8315, 0.5556, 0.03596), (0.7071, 0.7071, 0.03596), (0.5556, 0.8315, 0.03596), (0.3827, 0.9239, 0.03596), (0.1951, 0.9808, 0.03596)], [], [(7, 39, 38, 6), (21, 53, 52, 20), (8, 40, 39, 7), (22, 54, 53, 21), (9, 41, 40, 8), (23, 55, 54, 22), (10, 42, 41, 9), (24, 56, 55, 23), (11, 43, 42, 10), (25, 57, 56, 24), (12, 44, 43, 11), (26, 58, 57, 25), (13, 45, 44, 12), (27, 59, 58, 26), (14, 46, 45, 13), (1, 33, 32, 0), (28, 60, 59, 27), (15, 47, 46, 14), (2, 34, 33, 1), (29, 61, 60, 28), (16, 48, 47, 15), (3, 35, 34, 2), (30, 62, 61, 29), (17, 49, 48, 16), (4, 36, 35, 3), (31, 63, 62, 30), (18, 50, 49, 17), (5, 37, 36, 4), (0, 32, 63, 31), (19, 51, 50, 18), (6, 38, 37, 5), (20, 52, 51, 19), (33, 34, 35, 36, 37, 38, 39, 40, 41, 42, 43, 44, 45, 46, 47, 48, 49, 50, 51, 52, 53, 54, 55, 56, 57, 58, 59, 60, 61, 62, 63, 32)])
me_circle.polygons.foreach_set('use_smooth', [True] * 33)
_uv = me_circle.uv_layers.new(name='UVMap')
_uv.uv.foreach_set('vector', [1.0, 0.4646, 0.9831, 0.4646, 0.9831, 0.5556, 1.0, 0.5556, 0.9831, 0.6252, 0.9663, 0.6252, 0.9663, 0.7071, 0.9831, 0.7071, 1.0, 0.368, 0.9831, 0.368, 0.9831, 0.4646, 1.0, 0.4646, 0.9831, 0.5342, 0.9663, 0.5342, 0.9663, 0.6252, 0.9831, 0.6252, 1.0, 0.2695, 0.9831, 0.2695, 0.9831, 0.368, 1.0, 0.368, 0.9831, 0.4376, 0.9663, 0.4376, 0.9663, 0.5342, 0.9831, 0.5342, 1.0, 0.1729, 0.9831, 0.1729, 0.9831, 0.2695, 1.0, 0.2695, 0.9831, 0.3391, 0.9663, 0.3391, 0.9663, 0.4376, 0.9831, 0.4376, 1.0, 0.08189, 0.9831, 0.08189, 0.9831, 0.1729, 1.0, 0.1729, 0.9831, 0.2425, 0.9663, 0.2425, 0.9663, 0.3391, 0.9831, 0.3391, 1.0, 0.0, 0.9831, 0.0, 0.9831, 0.08189, 1.0, 0.08189, 0.9831, 0.1515, 0.9663, 0.1515, 0.9663, 0.2425, 0.9831, 0.2425, 0.9663, 0.6252, 0.9494, 0.6252, 0.9494, 0.7071, 0.9663, 0.7071, 0.9831, 0.06964, 0.9663, 0.06964, 0.9663, 0.1515, 0.9831, 0.1515, 0.9663, 0.5342, 0.9494, 0.5342, 0.9494, 0.6252, 0.9663, 0.6252, 0.9326, 0.4376, 0.9494, 0.4376, 0.9494, 0.3391, 0.9326, 0.3391, 0.9831, 2.995e-08, 0.9663, 0.0, 0.9663, 0.06964, 0.9831, 0.06964, 0.9663, 0.4376, 0.9494, 0.4376, 0.9494, 0.5342, 0.9663, 0.5342, 0.9326, 0.5342, 0.9494, 0.5342, 0.9494, 0.4376, 0.9326, 0.4376, 0.9326, 0.06964, 0.9494, 0.06964, 0.9494, 2.995e-08, 0.9326, 0.0, 0.9663, 0.3391, 0.9494, 0.3391, 0.9494, 0.4376, 0.9663, 0.4376, 0.9326, 0.6252, 0.9494, 0.6252, 0.9494, 0.5342, 0.9326, 0.5342, 0.9326, 0.1515, 0.9494, 0.1515, 0.9494, 0.06964, 0.9326, 0.06964, 0.9663, 0.2425, 0.9494, 0.2425, 0.9494, 0.3391, 0.9663, 0.3391, 0.9326, 0.7071, 0.9494, 0.7071, 0.9494, 0.6252, 0.9326, 0.6252, 0.9326, 0.2425, 0.9494, 0.2425, 0.9494, 0.1515, 0.9326, 0.1515, 0.9663, 0.1515, 0.9494, 0.1515, 0.9494, 0.2425, 0.9663, 0.2425, 0.9326, 0.7768, 0.9494, 0.7768, 0.9494, 0.7071, 0.9326, 0.7071, 0.9326, 0.3391, 0.9494, 0.3391, 0.9494, 0.2425, 0.9326, 0.2425, 0.9663, 0.06964, 0.9494, 0.06964, 0.9494, 0.1515, 0.9663, 0.1515, 1.0, 0.5556, 0.9831, 0.5556, 0.9831, 0.6375, 1.0, 0.6375, 0.9663, 0.0, 0.9494, 0.0, 0.9494, 0.06964, 0.9663, 0.06964, 0.6023, 0.01921, 0.5122, 1.198e-07, 0.4204, 0.0, 0.3303, 0.01921, 0.2454, 0.05691, 0.1691, 0.1116, 0.1041, 0.1813, 0.05307, 0.2632, 0.01792, 0.3542, 1.117e-07, 0.4508, 0.0, 0.5492, 0.01792, 0.6458, 0.05307, 0.7368, 0.1041, 0.8187, 0.1691, 0.8884, 0.2454, 0.9431, 0.3303, 0.9808, 0.4204, 1.0, 0.5122, 1.0, 0.6023, 0.9808, 0.6872, 0.9431, 0.7635, 0.8884, 0.8285, 0.8187, 0.8795, 0.7368, 0.9147, 0.6458, 0.9326, 0.5492, 0.9326, 0.4508, 0.9147, 0.3542, 0.8795, 0.2632, 0.8285, 0.1813, 0.7635, 0.1116, 0.6872, 0.05691])
me_circle.materials.append(mat_material_002)
me_circle.use_remesh_preserve_volume = False
me_circle.use_remesh_preserve_attributes = False
me_circle.use_mirror_vertex_groups = False
me_circle.update()
me_cube_001 = bpy.data.meshes.new('Cube.001')
me_cube_001.from_pydata([(-1.0, -1.0, -1.0), (-1.0, -1.0, 0.599), (-1.0, 2.812, -1.0), (-1.0, 2.812, 0.599), (3.512, -1.0, -1.0), (3.512, -1.0, 0.599), (3.512, 2.812, -1.0), (3.512, 2.812, 0.599), (-1.773, 3.096, -1.338), (-1.773, -1.283, -1.338), (4.285, 3.096, -1.338), (4.285, -1.283, -1.338), (-1.773, 3.096, -1.745), (-1.773, -1.283, -1.745), (4.285, 3.096, -1.745), (4.285, -1.283, -1.745), (-1.187, -1.158, 0.9332), (-1.187, 2.97, 0.9332), (3.699, 2.97, 0.9332), (3.699, -1.158, 0.9332), (-1.187, -1.158, 1.137), (-1.187, 2.97, 1.137), (3.699, 2.97, 1.137), (3.699, -1.158, 1.137), (-1.511, -1.431, 1.137), (-1.511, 3.244, 1.137), (4.023, 3.244, 1.137), (4.023, -1.431, 1.137), (-1.511, -1.431, 1.34), (-1.511, 3.244, 1.34), (4.023, 3.244, 1.34), (4.023, -1.431, 1.34), (-0.6974, -0.7443, 1.34), (-0.6974, 2.557, 1.34), (3.209, 2.557, 1.34), (3.209, -0.7443, 1.34), (-0.6974, -0.7443, 1.485), (-0.6974, 2.557, 1.485), (3.209, 2.557, 1.485), (3.209, -0.7443, 1.485), (-0.6094, -0.67, 1.546), (-0.6094, 2.482, 1.546), (3.122, 2.482, 1.546), (3.122, -0.67, 1.546)], [], [(1, 3, 2, 0), (3, 7, 6, 2), (7, 5, 4, 6), (5, 1, 0, 4), (2, 6, 10, 8), (3, 1, 16, 17), (9, 8, 12, 13), (4, 0, 9, 11), (6, 4, 11, 10), (0, 2, 8, 9), (13, 12, 14, 15), (11, 9, 13, 15), (8, 10, 14, 12), (10, 11, 15, 14), (19, 18, 22, 23), (1, 5, 19, 16), (7, 3, 17, 18), (5, 7, 18, 19), (20, 23, 27, 24), (17, 16, 20, 21), (16, 19, 23, 20), (18, 17, 21, 22), (26, 25, 29, 30), (22, 21, 25, 26), (23, 22, 26, 27), (21, 20, 24, 25), (31, 30, 34, 35), (27, 26, 30, 31), (25, 24, 28, 29), (24, 27, 31, 28), (32, 35, 39, 36), (29, 28, 32, 33), (28, 31, 35, 32), (30, 29, 33, 34), (39, 38, 42, 43), (34, 33, 37, 38), (35, 34, 38, 39), (33, 32, 36, 37), (43, 42, 41, 40), (37, 36, 40, 41), (36, 39, 43, 40), (38, 37, 41, 42)])
me_cube_001.polygons.foreach_set('use_smooth', [True] * 42)
_uv = me_cube_001.uv_layers.new(name='UVMap')
_uv.uv.foreach_set('vector', [0.8818, 0.2817, 0.8818, 0.01119, 0.9944, 0.01119, 0.9944, 0.2817, 0.6789, 0.375, 0.6789, 0.05488, 0.7917, 0.05488, 0.7917, 0.375, 0.6792, 0.9888, 0.6792, 0.7183, 0.7919, 0.7183, 0.7919, 0.9888, 0.1638, 0.4848, 0.1638, 0.805, 0.05107, 0.805, 0.05107, 0.4848, 0.7917, 0.375, 0.7917, 0.05488, 0.8141, 0.0, 0.8141, 0.4299, 0.8818, 0.01119, 0.8818, 0.2817, 0.8571, 0.2929, 0.8571, 0.0, 0.9283, 0.7406, 0.9283, 0.4299, 0.957, 0.4299, 0.957, 0.7406, 0.05107, 0.4848, 0.05107, 0.805, 0.02869, 0.8598, 0.02869, 0.4299, 0.2573, 0.45, 0.2573, 0.7205, 0.2026, 0.7406, 0.2026, 0.4299, 0.8736, 0.7205, 0.8736, 0.45, 0.9283, 0.4299, 0.9283, 0.7406, 0.3096, 0.4299, 6.744e-08, 0.4299, 0.0, 0.0, 0.3096, 0.0, 0.02869, 0.4299, 0.02869, 0.8598, 2.529e-08, 0.8598, 0.0, 0.4299, 0.8141, 0.4299, 0.8141, 0.0, 0.8428, 0.0, 0.8428, 0.4299, 0.2573, 0.7406, 0.2573, 0.4299, 0.2859, 0.4299, 0.2859, 0.7406, 0.6546, 0.7071, 0.6546, 1.0, 0.6402, 1.0, 0.6402, 0.7071, 0.1638, 0.805, 0.1638, 0.4848, 0.1882, 0.4716, 0.1882, 0.8182, 0.6789, 0.05488, 0.6789, 0.375, 0.6546, 0.3883, 0.6546, 0.04164, 0.6792, 0.7183, 0.6792, 0.9888, 0.6546, 1.0, 0.6546, 0.7071, 0.6209, 0.3696, 0.6209, 0.023, 0.6402, 0.0, 0.6402, 0.3926, 0.8571, 0.0, 0.8571, 0.2929, 0.8428, 0.2929, 0.8428, 0.0, 0.1882, 0.8182, 0.1882, 0.4716, 0.2026, 0.4716, 0.2026, 0.8182, 0.6546, 0.04164, 0.6546, 0.3883, 0.6402, 0.3883, 0.6402, 0.04164, 0.9713, 0.4299, 0.9713, 0.8225, 0.957, 0.8225, 0.957, 0.4299, 0.329, 0.023, 0.329, 0.3696, 0.3096, 0.3926, 0.3096, 3.383e-08, 0.6209, 0.023, 0.329, 0.023, 0.3096, 3.383e-08, 0.6402, 0.0, 0.329, 0.3696, 0.6209, 0.3696, 0.6402, 0.3926, 0.3096, 0.3926, 0.3096, 0.3926, 0.6402, 0.3926, 0.5916, 0.4503, 0.3582, 0.4503, 1.0, 0.4299, 1.0, 0.7616, 0.9857, 0.7616, 0.9857, 0.4299, 0.9857, 0.4299, 0.9857, 0.7616, 0.9713, 0.7616, 0.9713, 0.4299, 0.2859, 0.8225, 0.2859, 0.4299, 0.3003, 0.4299, 0.3003, 0.8225, 0.7919, 0.9843, 0.7919, 0.7071, 0.8021, 0.7071, 0.8021, 0.9843, 0.6402, 0.7853, 0.3096, 0.7853, 0.3582, 0.7276, 0.5916, 0.7276, 0.3096, 0.7853, 0.3096, 0.3926, 0.3582, 0.4503, 0.3582, 0.7276, 0.6402, 0.3926, 0.6402, 0.7853, 0.5916, 0.7276, 0.5916, 0.4503, 0.8736, 0.7071, 0.6402, 0.7071, 0.6455, 0.7009, 0.8684, 0.7009, 0.8124, 0.7071, 0.8124, 0.9843, 0.8021, 0.9843, 0.8021, 0.7071, 0.8226, 0.7071, 0.8226, 0.9413, 0.8124, 0.9413, 0.8124, 0.7071, 0.8328, 0.7071, 0.8328, 0.9413, 0.8226, 0.9413, 0.8226, 0.7071, 0.8684, 0.7009, 0.6455, 0.7009, 0.6455, 0.4362, 0.8684, 0.4362, 0.6402, 0.4299, 0.8736, 0.4299, 0.8684, 0.4362, 0.6455, 0.4362, 0.8736, 0.4299, 0.8736, 0.7071, 0.8684, 0.7009, 0.8684, 0.4362, 0.6402, 0.7071, 0.6402, 0.4299, 0.6455, 0.4362, 0.6455, 0.7009])
me_cube_001.materials.append(mat_material_001)
me_cube_001.use_remesh_preserve_volume = False
me_cube_001.use_remesh_preserve_attributes = False
me_cube_001.use_mirror_vertex_groups = False
me_cube_001.update()
me_cylinder_001 = bpy.data.meshes.new('Cylinder.001')
me_cylinder_001.from_pydata([(4.178, 0.938, 3.207), (4.347, 0.7952, 2.902), (4.482, 0.5314, 2.671), (4.559, 0.1866, 2.549), (4.566, -0.1866, 2.552), (4.508, -0.5314, 2.68), (4.401, -0.7952, 2.917), (4.261, -0.938, 3.225), (4.109, -0.938, 3.558), (3.968, -0.7952, 3.865), (3.859, -0.5314, 4.1), (3.8, -0.1866, 4.227), (3.795, 0.1866, 4.227), (3.832, 0.5314, 4.098), (3.903, 0.7952, 3.859), (4.02, 0.938, 3.544), (4.756, 1.013, 3.354), (4.894, 0.8592, 3.002), (5.005, 0.5741, 2.733), (5.069, 0.2016, 2.589), (5.076, -0.2016, 2.591), (5.033, -0.5741, 2.738), (4.951, -0.8592, 3.009), (4.845, -1.013, 3.362), (4.727, -1.013, 3.745), (4.618, -0.8592, 4.099), (4.532, -0.5741, 4.37), (4.486, -0.2016, 4.516), (4.478, 0.2016, 4.516), (4.501, 0.5741, 4.37), (4.548, 0.8592, 4.1), (4.635, 1.013, 3.738), (6.898, 1.924, 3.922), (7.205, 1.631, 3.287), (7.445, 1.09, 2.8), (7.578, 0.3827, 2.535), (7.583, -0.3827, 2.535), (7.478, -1.09, 2.807), (7.281, -1.631, 3.308), (7.022, -1.924, 3.962), (6.74, -1.924, 4.668), (6.476, -1.631, 5.32), (6.272, -1.09, 5.818), (6.161, -0.3827, 6.087), (6.156, 0.3827, 6.086), (6.235, 1.09, 5.814), (6.387, 1.631, 5.313), (6.599, 1.924, 4.63), (7.825, 2.423, 4.175), (8.18, 2.054, 3.364), (8.458, 1.372, 2.743), (8.618, 0.4819, 2.404), (8.634, -0.4819, 2.403), (8.506, -1.372, 2.75), (8.268, -2.054, 3.389), (7.956, -2.423, 4.223), (7.616, -2.423, 5.123), (7.299, -2.054, 5.952), (7.055, -1.372, 6.588), (6.923, -0.4819, 6.931), (6.918, 0.4819, 6.928), (7.018, 1.372, 6.583), (7.209, 2.054, 5.945), (7.477, 2.423, 5.083), (10.69, 4.394, 4.628), (11.23, 3.725, 3.095), (11.66, 2.489, 1.922), (11.9, 0.8741, 1.287), (11.91, -0.8741, 1.287), (11.7, -2.489, 1.922), (11.31, -3.725, 3.095), (10.8, -4.394, 4.628), (10.25, -4.394, 6.286), (9.745, -3.725, 7.819), (9.355, -2.489, 8.992), (9.144, -0.8741, 9.627), (9.141, 0.8741, 9.627), (9.326, 2.489, 8.992), (9.676, 3.725, 7.819), (10.15, 4.394, 6.286), (11.73, 5.972, 4.625), (12.42, 5.062, 2.543), (12.96, 3.383, 0.9486), (13.26, 1.188, 0.08597), (13.27, -1.188, 0.08597), (12.98, -3.383, 0.9486), (12.45, -5.062, 2.543), (11.76, -5.972, 4.625), (11.01, -5.972, 6.88), (10.32, -5.062, 8.962), (9.787, -3.383, 10.56), (9.501, -1.188, 11.42), (9.498, 1.188, 11.42), (9.77, 3.383, 10.56), (10.29, 5.062, 8.962), (10.98, 5.972, 6.88), (12.32, 6.355, 4.741), (13.19, 6.023, 2.122), (13.62, 3.6, 0.8289), (14.16, 1.413, -0.8012), (13.92, -1.264, -0.08908), (13.82, -4.025, 0.2252), (13.05, -5.387, 2.525), (12.36, -7.105, 4.6), (11.52, -6.355, 7.14), (10.65, -6.023, 9.76), (10.22, -3.6, 11.05), (9.677, -1.413, 12.68), (9.913, 1.264, 11.97), (10.02, 4.025, 11.66), (10.78, 5.387, 9.356), (11.47, 7.105, 7.282), (8.594, 0.6953, 8.504), (10.34, -2.963, 3.306), (8.74, 1.98, 7.998), (9.793, 3.496, 4.518), (9.934, -3.496, 4.528), (9.012, 2.963, 7.062), (10.24, 2.963, 3.301), (9.492, -3.496, 5.849), (9.374, 3.496, 5.838), (10.6, 1.98, 2.369), (9.082, -2.963, 7.069), (10.81, 0.6953, 1.863), (8.767, -1.98, 8.001), (10.82, -0.6953, 1.863), (8.596, -0.6953, 8.506), (10.65, -1.98, 2.37), (-1.959, 0.352, -4.104), (-1.848, 0.2985, -4.042), (-1.765, 0.1996, -3.997), (-1.717, 0.07033, -3.97), (-1.717, -0.06956, -3.969), (-1.765, -0.1988, -3.99), (-1.857, -0.2977, -4.029), (-1.976, -0.3513, -4.079), (-2.104, -0.3513, -4.133), (-2.223, -0.2977, -4.184), (-2.314, -0.1988, -4.222), (-2.364, -0.06956, -4.243), (-2.366, 0.07033, -4.244), (-2.315, 0.1996, -4.229), (-2.217, 0.2985, -4.199), (-2.089, 0.352, -4.158), (-2.292, -0.3785, -3.529), (-2.448, -0.4851, -2.267), (-2.15, -0.5606, -0.4652), (-1.155, -0.6361, 1.08), (0.199, -0.7116, 2.047), (1.383, -0.7871, 2.704), (2.677, -0.8626, 3.154), (3.05, 0.4886, 2.414), (1.779, 0.4458, 2.103), (0.5526, 0.4031, 1.56), (-0.6698, 0.3603, 0.799), (-1.653, 0.3176, -0.5414), (-1.916, 0.2748, -2.15), (-1.845, 0.2144, -3.495), (-2.355, 0.3785, -3.527), (-2.534, 0.4851, -2.241), (-2.232, 0.5606, -0.4303), (-1.236, 0.6361, 1.111), (0.111, 0.7116, 2.059), (1.302, 0.7871, 2.715), (2.572, 0.8626, 3.152), (2.537, -0.7312, 3.411), (1.235, -0.6672, 2.915), (0.06168, -0.6033, 2.219), (-1.329, -0.5393, 1.186), (-2.337, -0.4753, -0.4309), (-2.628, -0.4113, -2.31), (-2.452, -0.3209, -3.546), (3.135, 0.1716, 2.312), (1.857, 0.1566, 2.017), (0.6327, 0.1415, 1.487), (-0.5664, 0.1265, 0.7516), (-1.555, 0.1115, -0.5587), (-1.812, 0.0965, -2.141), (-1.759, 0.07528, -3.49), (2.431, -0.4886, 3.608), (1.121, -0.4458, 3.074), (-0.0453, -0.4031, 2.347), (-1.46, -0.3603, 1.27), (-2.48, -0.3176, -0.402), (-2.761, -0.2748, -2.344), (-2.574, -0.2144, -3.559), (3.144, -0.1716, 2.315), (1.859, -0.1566, 2.018), (0.642, -0.1415, 1.486), (-0.5586, -0.1265, 0.7497), (-1.547, -0.1115, -0.5609), (-1.806, -0.0965, -2.143), (-1.754, -0.07528, -3.49), (2.374, -0.1716, 3.714), (1.059, -0.1566, 3.158), (-0.1034, -0.1415, 2.409), (-1.528, -0.1265, 1.318), (-2.557, -0.1115, -0.3848), (-2.832, -0.0965, -2.363), (-2.64, -0.07528, -3.566), (3.084, -0.4886, 2.422), (1.801, -0.4458, 2.105), (0.5853, -0.4031, 1.556), (-0.6392, -0.3603, 0.7918), (-1.623, -0.3176, -0.5497), (-1.892, -0.2748, -2.157), (-1.825, -0.2144, -3.492), (2.365, 0.1716, 3.713), (1.055, 0.1566, 3.16), (-0.1113, 0.1415, 2.409), (-1.533, 0.1265, 1.322), (-2.562, 0.1115, -0.3809), (-2.839, 0.0965, -2.36), (-2.644, 0.07528, -3.566), (2.974, -0.7312, 2.618), (1.689, -0.6672, 2.265), (0.4814, -0.6033, 1.687), (-0.7814, -0.5393, 0.8681), (-1.764, -0.4753, -0.5285), (-2.047, -0.4113, -2.184), (-1.952, -0.3209, -3.5), (2.399, 0.4886, 3.606), (1.1, 0.4458, 3.078), (-0.07541, 0.4031, 2.348), (-1.483, 0.3603, 1.282), (-2.504, 0.3176, -0.3889), (-2.788, 0.2748, -2.335), (-2.592, 0.2144, -3.558), (2.725, 0.8626, 2.864), (1.463, 0.7871, 2.478), (0.2538, 0.7116, 1.873), (-1.061, 0.6361, 0.9942), (-2.046, 0.5606, -0.4676), (-2.341, 0.4851, -2.192), (-2.193, 0.3785, -3.512), (2.831, -0.8626, 2.875), (1.543, -0.7871, 2.475), (0.3465, -0.7116, 1.859), (-0.9627, -0.6361, 0.9683), (-1.949, -0.5606, -0.4993), (-2.244, -0.4851, -2.223), (-2.117, -0.3785, -3.513), (2.471, 0.7312, 3.409), (1.186, 0.6672, 2.921), (0.0022, 0.6033, 2.225), (-1.381, 0.5393, 1.208), (-2.388, 0.4753, -0.4064), (-2.683, 0.4113, -2.293), (-2.49, 0.3209, -3.544), (2.905, 0.7312, 2.607), (1.639, 0.6672, 2.264), (0.4182, 0.6033, 1.696), (-0.8447, 0.5393, 0.8836), (-1.826, 0.4753, -0.5101), (-2.103, 0.4113, -2.168), (-1.998, 0.3209, -3.503), (-1.657, 0.352, -4.556), (-1.58, 0.2985, -4.454), (-1.523, 0.1996, -4.379), (-1.49, 0.07033, -4.335), (-1.49, -0.06956, -4.334), (-1.526, -0.1988, -4.373), (-1.594, -0.2977, -4.445), (-1.682, -0.3513, -4.539), (-1.778, -0.3513, -4.641), (-1.866, -0.2977, -4.736), (-1.934, -0.1988, -4.808), (-1.97, -0.06956, -4.847), (-1.972, 0.07033, -4.848), (-1.932, 0.1996, -4.814), (-1.854, 0.2985, -4.747), (-1.753, 0.352, -4.658), (-1.118, 0.352, -4.698), (-1.041, 0.2985, -4.596), (-0.9838, 0.1996, -4.521), (-0.9505, 0.07033, -4.477), (-0.9506, -0.06956, -4.476), (-0.9867, -0.1988, -4.515), (-1.054, -0.2977, -4.587), (-1.143, -0.3513, -4.681), (-1.239, -0.3513, -4.783), (-1.327, -0.2977, -4.878), (-1.395, -0.1988, -4.95), (-1.431, -0.06956, -4.989), (-1.433, 0.07033, -4.99), (-1.393, 0.1996, -4.956), (-1.315, 0.2985, -4.889), (-1.214, 0.352, -4.8), (-0.4586, 0.277, -4.713), (-0.4556, 0.2379, -4.62), (-0.4532, 0.1655, -4.551), (-0.452, 0.07102, -4.511), (-0.4525, -0.03128, -4.51), (-0.4577, -0.1258, -4.549), (-0.4676, -0.1981, -4.62), (-0.4806, -0.2373, -4.714), (-0.4946, -0.2373, -4.815), (-0.5076, -0.1981, -4.909), (-0.5175, -0.1258, -4.98), (-0.5229, -0.03128, -5.019), (-0.5234, 0.07102, -5.021), (-0.5135, 0.1655, -4.984), (-0.4957, 0.2379, -4.91), (-0.4731, 0.277, -4.815)], [], [(7, 23, 24, 8), (18, 34, 35, 19), (2, 1, 17, 18), (9, 8, 24, 25), (0, 15, 31, 16), (3, 2, 18, 19), (10, 9, 25, 26), (4, 3, 19, 20), (11, 10, 26, 27), (5, 4, 20, 21), (12, 11, 27, 28), (6, 5, 21, 22), (13, 12, 28, 29), (7, 6, 22, 23), (14, 13, 29, 30), (1, 0, 16, 17), (1, 2, 151, 249), (37, 36, 52, 53), (20, 19, 35, 36), (27, 26, 42, 43), (21, 20, 36, 37), (22, 21, 37, 38), (29, 28, 44, 45), (23, 22, 38, 39), (30, 29, 45, 46), (16, 31, 47, 32), (17, 16, 32, 33), (26, 25, 41, 42), (24, 23, 39, 40), (31, 30, 46, 47), (18, 17, 33, 34), (25, 24, 40, 41), (42, 58, 59, 43), (117, 114, 77, 78), (44, 43, 59, 60), (38, 37, 53, 54), (45, 44, 60, 61), (39, 38, 54, 55), (32, 47, 63, 48), (46, 45, 61, 62), (33, 32, 48, 49), (40, 39, 55, 56), (47, 46, 62, 63), (34, 33, 49, 50), (41, 40, 56, 57), (35, 34, 50, 51), (42, 41, 57, 58), (36, 35, 51, 52), (55, 116, 119, 56), (77, 93, 94, 78), (120, 79, 64, 115), (118, 115, 64, 65), (116, 113, 70, 71), (112, 126, 75, 76), (119, 116, 71, 72), (120, 117, 78, 79), (121, 118, 65, 66), (122, 119, 72, 73), (123, 121, 66, 67), (124, 122, 73, 74), (125, 123, 67, 68), (126, 124, 74, 75), (127, 125, 68, 69), (68, 67, 83, 84), (127, 69, 70, 113), (80, 95, 111, 96), (72, 71, 87, 88), (79, 78, 94, 95), (66, 65, 81, 82), (73, 72, 88, 89), (64, 79, 95, 80), (67, 66, 82, 83), (74, 90, 91, 75), (69, 68, 84, 85), (65, 64, 80, 81), (76, 75, 91, 92), (70, 69, 85, 86), (77, 76, 92, 93), (71, 70, 86, 87), (88, 104, 105, 89), (83, 82, 98, 99), (90, 89, 105, 106), (84, 83, 99, 100), (91, 90, 106, 107), (85, 84, 100, 101), (92, 91, 107, 108), (86, 85, 101, 102), (93, 92, 108, 109), (87, 86, 102, 103), (94, 93, 109, 110), (81, 80, 96, 97), (88, 87, 103, 104), (95, 94, 110, 111), (48, 63, 120, 115), (54, 53, 127, 113), (59, 126, 112, 60), (60, 112, 114, 61), (52, 125, 127, 53), (58, 124, 126, 59), (51, 123, 125, 52), (57, 122, 124, 58), (114, 112, 76, 77), (50, 121, 123, 51), (49, 118, 121, 50), (56, 119, 122, 57), (62, 117, 120, 63), (48, 115, 118, 49), (61, 114, 117, 62), (54, 113, 116, 55), (234, 128, 143, 158), (254, 156, 157, 255), (178, 131, 130, 157), (185, 138, 137, 171), (199, 139, 138, 185), (206, 133, 132, 192), (213, 140, 139, 199), (220, 134, 133, 206), (227, 141, 140, 213), (177, 191, 192, 178), (241, 135, 134, 220), (248, 142, 141, 227), (255, 129, 128, 234), (144, 136, 135, 241), (158, 143, 142, 248), (145, 170, 171, 144), (242, 164, 163, 243), (243, 163, 162, 244), (28, 27, 43, 44), (147, 168, 169, 146), (246, 160, 159, 247), (171, 137, 136, 144), (138, 139, 267, 266), (8, 9, 165, 150), (15, 0, 228, 164), (249, 151, 152, 250), (162, 230, 231, 161), (161, 231, 232, 160), (252, 154, 155, 253), (159, 233, 234, 158), (235, 150, 149, 236), (236, 149, 148, 237), (14, 15, 164, 242), (244, 162, 161, 245), (239, 146, 145, 240), (245, 161, 160, 246), (247, 159, 158, 248), (228, 249, 250, 229), (229, 250, 251, 230), (7, 8, 150, 235), (237, 148, 147, 238), (232, 253, 254, 233), (238, 147, 146, 239), (240, 145, 144, 241), (221, 242, 243, 222), (222, 243, 244, 223), (0, 1, 249, 228), (230, 251, 252, 231), (225, 246, 247, 226), (231, 252, 253, 232), (233, 254, 255, 234), (214, 235, 236, 215), (215, 236, 237, 216), (13, 14, 242, 221), (223, 244, 245, 224), (218, 239, 240, 219), (224, 245, 246, 225), (226, 247, 248, 227), (164, 228, 229, 163), (163, 229, 230, 162), (2, 3, 172, 151), (153, 174, 175, 154), (160, 232, 233, 159), (154, 175, 176, 155), (156, 177, 178, 157), (207, 221, 222, 208), (208, 222, 223, 209), (6, 7, 235, 214), (216, 237, 238, 217), (211, 225, 226, 212), (217, 238, 239, 218), (219, 240, 241, 220), (200, 214, 215, 201), (201, 215, 216, 202), (12, 13, 221, 207), (209, 223, 224, 210), (204, 218, 219, 205), (210, 224, 225, 211), (131, 132, 260, 259), (193, 207, 208, 194), (194, 208, 209, 195), (5, 6, 214, 200), (202, 216, 217, 203), (197, 211, 212, 198), (203, 217, 218, 204), (212, 226, 227, 213), (186, 200, 201, 187), (187, 201, 202, 188), (11, 12, 207, 193), (195, 209, 210, 196), (190, 204, 205, 191), (196, 210, 211, 197), (205, 219, 220, 206), (179, 193, 194, 180), (180, 194, 195, 181), (4, 5, 200, 186), (188, 202, 203, 189), (183, 197, 198, 184), (189, 203, 204, 190), (198, 212, 213, 199), (172, 186, 187, 173), (173, 187, 188, 174), (10, 11, 193, 179), (181, 195, 196, 182), (176, 190, 191, 177), (182, 196, 197, 183), (191, 205, 206, 192), (165, 179, 180, 166), (166, 180, 181, 167), (3, 4, 186, 172), (174, 188, 189, 175), (169, 183, 184, 170), (175, 189, 190, 176), (184, 198, 199, 185), (151, 172, 173, 152), (152, 173, 174, 153), (9, 10, 179, 165), (167, 181, 182, 168), (155, 176, 177, 156), (168, 182, 183, 169), (170, 184, 185, 171), (150, 165, 166, 149), (149, 166, 167, 148), (250, 152, 153, 251), (251, 153, 154, 252), (146, 169, 170, 145), (253, 155, 156, 254), (255, 157, 130, 129), (139, 140, 268, 267), (132, 133, 261, 260), (133, 134, 262, 261), (140, 141, 269, 268), (258, 259, 275, 274), (134, 135, 263, 262), (143, 128, 256, 271), (141, 142, 270, 269), (128, 129, 257, 256), (135, 136, 264, 263), (142, 143, 271, 270), (129, 130, 258, 257), (136, 137, 265, 264), (130, 131, 259, 258), (137, 138, 266, 265), (268, 269, 285, 284), (263, 264, 280, 279), (259, 260, 276, 275), (266, 267, 283, 282), (260, 261, 277, 276), (267, 268, 284, 283), (261, 262, 278, 277), (282, 283, 299, 298), (262, 263, 279, 278), (269, 270, 286, 285), (271, 256, 272, 287), (256, 257, 273, 272), (270, 271, 287, 286), (257, 258, 274, 273), (279, 280, 296, 295), (284, 285, 301, 300), (275, 276, 292, 291), (283, 284, 300, 299), (276, 277, 293, 292), (277, 278, 294, 293), (281, 282, 298, 297), (278, 279, 295, 294), (285, 286, 302, 301), (287, 272, 288, 303), (272, 273, 289, 288), (286, 287, 303, 302), (273, 274, 290, 289), (280, 281, 297, 296), (274, 275, 291, 290), (264, 265, 281, 280), (15, 14, 30, 31), (148, 167, 168, 147), (265, 266, 282, 281), (192, 132, 131, 178), (81, 97, 98, 82), (73, 89, 90, 74)])
me_cylinder_001.polygons.foreach_set('use_smooth', [True] * 288)
_uv = me_cylinder_001.uv_layers.new(name='UVMap')
_uv.uv.foreach_set('vector', [0.3958, 0.7018, 0.3968, 0.7169, 0.3868, 0.7168, 0.3868, 0.7007, 0.2641, 0.7193, 0.2711, 0.7801, 0.2524, 0.7819, 0.2542, 0.7199, 0.9197, 0.699, 0.9289, 0.6984, 0.9275, 0.7122, 0.9175, 0.7116, 0.3937, 0.7003, 0.4026, 0.7009, 0.4044, 0.7167, 0.3945, 0.7175, 0.9128, 0.6974, 0.9217, 0.6965, 0.9211, 0.7125, 0.9113, 0.7118, 0.2549, 0.7073, 0.264, 0.7064, 0.2641, 0.7193, 0.2542, 0.7199, 0.3846, 0.6995, 0.3937, 0.7003, 0.3945, 0.7175, 0.3844, 0.7174, 0.2457, 0.7068, 0.2549, 0.7073, 0.2542, 0.7199, 0.2444, 0.7192, 0.5621, 0.6976, 0.5711, 0.698, 0.572, 0.7157, 0.562, 0.7162, 0.09496, 0.7066, 0.1041, 0.7069, 0.105, 0.7194, 0.09507, 0.7197, 0.5529, 0.6973, 0.5621, 0.6976, 0.562, 0.7162, 0.552, 0.7155, 0.08598, 0.7053, 0.09496, 0.7066, 0.09507, 0.7197, 0.08526, 0.719, 0.7572, 0.695, 0.7663, 0.6948, 0.7673, 0.7129, 0.7573, 0.713, 0.3958, 0.7018, 0.4049, 0.7024, 0.4068, 0.7161, 0.3968, 0.7169, 0.7483, 0.6949, 0.7572, 0.695, 0.7573, 0.713, 0.7476, 0.7118, 0.9289, 0.6984, 0.938, 0.697, 0.9375, 0.7117, 0.9275, 0.7122, 0.9289, 0.6984, 0.9197, 0.699, 0.9251, 0.6638, 0.9334, 0.6625, 0.09194, 0.7813, 0.1107, 0.7809, 0.114, 0.8066, 0.0904, 0.8077, 0.2444, 0.7192, 0.2542, 0.7199, 0.2524, 0.7819, 0.2337, 0.7799, 0.562, 0.7162, 0.572, 0.7157, 0.5801, 0.7727, 0.5612, 0.7738, 0.09507, 0.7197, 0.105, 0.7194, 0.1107, 0.7809, 0.09194, 0.7813, 0.08526, 0.719, 0.09507, 0.7197, 0.09194, 0.7813, 0.07339, 0.7785, 0.7573, 0.713, 0.7673, 0.7129, 0.7772, 0.7692, 0.7584, 0.7708, 0.3968, 0.7169, 0.4068, 0.7161, 0.4148, 0.777, 0.3961, 0.7779, 0.7476, 0.7118, 0.7573, 0.713, 0.7584, 0.7708, 0.74, 0.7692, 0.9113, 0.7118, 0.9211, 0.7125, 0.9217, 0.7702, 0.9029, 0.7697, 0.9275, 0.7122, 0.9375, 0.7117, 0.9441, 0.7703, 0.9256, 0.7729, 0.3844, 0.7174, 0.3945, 0.7175, 0.3943, 0.7762, 0.3757, 0.7741, 0.3868, 0.7168, 0.3968, 0.7169, 0.3961, 0.7779, 0.3775, 0.7755, 0.9211, 0.7125, 0.9309, 0.7128, 0.9407, 0.769, 0.9217, 0.7702, 0.9175, 0.7116, 0.9275, 0.7122, 0.9256, 0.7729, 0.9068, 0.7721, 0.3945, 0.7175, 0.4044, 0.7167, 0.4131, 0.7753, 0.3943, 0.7762, 0.5801, 0.7727, 0.5842, 0.8002, 0.5608, 0.8018, 0.5612, 0.7738, 0.7235, 0.8513, 0.7579, 0.8564, 0.7574, 0.8884, 0.7147, 0.8809, 0.5426, 0.7718, 0.5612, 0.7738, 0.5608, 0.8018, 0.5373, 0.7993, 0.07339, 0.7785, 0.09194, 0.7813, 0.0904, 0.8077, 0.06689, 0.804, 0.7584, 0.7708, 0.7772, 0.7692, 0.7828, 0.7967, 0.7593, 0.7987, 0.3961, 0.7779, 0.4148, 0.777, 0.4186, 0.803, 0.3952, 0.8047, 0.9029, 0.7697, 0.9217, 0.7702, 0.9228, 0.7974, 0.8991, 0.7959, 0.74, 0.7692, 0.7584, 0.7708, 0.7593, 0.7987, 0.7362, 0.7963, 0.9256, 0.7729, 0.9441, 0.7703, 0.9487, 0.7963, 0.9254, 0.7992, 0.3775, 0.7755, 0.3961, 0.7779, 0.3952, 0.8047, 0.3717, 0.8019, 0.9217, 0.7702, 0.9407, 0.769, 0.9467, 0.7957, 0.9228, 0.7974, 0.9068, 0.7721, 0.9256, 0.7729, 0.9254, 0.7992, 0.9018, 0.7973, 0.3943, 0.7762, 0.4131, 0.7753, 0.4171, 0.8021, 0.3936, 0.8038, 0.2524, 0.7819, 0.2711, 0.7801, 0.2754, 0.8054, 0.2518, 0.8079, 0.3757, 0.7741, 0.3943, 0.7762, 0.3936, 0.8038, 0.3701, 0.8013, 0.2337, 0.7799, 0.2524, 0.7819, 0.2518, 0.8079, 0.2283, 0.8052, 0.3952, 0.8047, 0.3986, 0.8613, 0.3643, 0.8574, 0.3717, 0.8019, 0.7574, 0.8884, 0.7566, 0.9354, 0.6989, 0.9238, 0.7147, 0.8809, 0.9202, 0.855, 0.9196, 0.8872, 0.8768, 0.8797, 0.8859, 0.8499, 0.9208, 0.8553, 0.9555, 0.8515, 0.9629, 0.8817, 0.9196, 0.8871, 0.3986, 0.8613, 0.433, 0.8566, 0.4417, 0.8858, 0.399, 0.8929, 0.5265, 0.8551, 0.561, 0.8593, 0.5607, 0.8913, 0.5179, 0.8846, 0.3643, 0.8574, 0.3986, 0.8613, 0.399, 0.8929, 0.3563, 0.8868, 0.9202, 0.855, 0.9545, 0.8519, 0.9627, 0.8816, 0.9196, 0.8872, 0.8864, 0.8503, 0.9208, 0.8553, 0.9196, 0.8871, 0.8766, 0.8794, 0.397, 0.861, 0.4314, 0.8561, 0.4407, 0.8855, 0.3975, 0.8929, 0.2493, 0.8644, 0.2837, 0.8601, 0.2915, 0.8898, 0.2485, 0.8958, 0.3624, 0.8574, 0.397, 0.861, 0.3975, 0.8929, 0.3546, 0.8871, 0.2153, 0.8591, 0.2493, 0.8644, 0.2485, 0.8958, 0.2057, 0.888, 0.561, 0.8593, 0.5955, 0.8553, 0.604, 0.885, 0.5607, 0.8913, 0.08979, 0.8642, 0.1244, 0.861, 0.1318, 0.8906, 0.0887, 0.8957, 0.2057, 0.888, 0.2485, 0.8958, 0.2474, 0.9421, 0.1894, 0.9298, 0.08979, 0.8642, 0.0887, 0.8957, 0.04614, 0.8873, 0.05591, 0.8584, 0.8601, 0.923, 0.9185, 0.935, 0.9179, 0.9676, 0.8547, 0.9397, 0.3563, 0.8868, 0.399, 0.8929, 0.3995, 0.9391, 0.3416, 0.9291, 0.9196, 0.8872, 0.9627, 0.8816, 0.9774, 0.9252, 0.9185, 0.935, 0.8766, 0.8794, 0.9196, 0.8871, 0.9179, 0.9343, 0.86, 0.9215, 0.3975, 0.8929, 0.4407, 0.8855, 0.4563, 0.928, 0.3984, 0.9398, 0.8768, 0.8797, 0.9196, 0.8872, 0.9185, 0.935, 0.8601, 0.923, 0.2485, 0.8958, 0.2915, 0.8898, 0.3054, 0.9328, 0.2474, 0.9421, 0.604, 0.885, 0.6184, 0.9278, 0.5605, 0.938, 0.5607, 0.8913, 0.0887, 0.8957, 0.1318, 0.8906, 0.1452, 0.9334, 0.08707, 0.9419, 0.9196, 0.8871, 0.9629, 0.8817, 0.9761, 0.9259, 0.9179, 0.9343, 0.5179, 0.8846, 0.5607, 0.8913, 0.5605, 0.938, 0.5029, 0.9272, 0.04614, 0.8873, 0.0887, 0.8957, 0.08707, 0.9419, 0.0293, 0.929, 0.7574, 0.8884, 0.8006, 0.8824, 0.8152, 0.9255, 0.7566, 0.9354, 0.399, 0.8929, 0.4417, 0.8858, 0.4569, 0.9279, 0.3995, 0.9391, 0.4563, 0.928, 0.4613, 0.9442, 0.3988, 0.9719, 0.3984, 0.9398, 0.2474, 0.9421, 0.3054, 0.9328, 0.3099, 0.9494, 0.2464, 0.9739, 0.3399, 0.93, 0.3984, 0.9398, 0.3988, 0.9719, 0.3351, 0.9463, 0.1894, 0.9298, 0.2474, 0.9421, 0.2464, 0.9739, 0.1841, 0.9457, 0.5605, 0.938, 0.6184, 0.9278, 0.6231, 0.944, 0.5603, 0.9699, 0.08707, 0.9419, 0.1452, 0.9334, 0.1494, 0.9495, 0.08575, 0.9736, 0.5029, 0.9272, 0.5605, 0.938, 0.5603, 0.9699, 0.4979, 0.9433, 0.0293, 0.929, 0.08707, 0.9419, 0.08575, 0.9736, 0.02365, 0.9449, 0.7566, 0.9354, 0.8152, 0.9255, 0.8201, 0.9419, 0.7563, 0.9676, 0.3995, 0.9391, 0.4569, 0.9279, 0.4617, 0.9438, 0.3996, 0.9707, 0.6989, 0.9238, 0.7566, 0.9354, 0.7563, 0.9676, 0.6937, 0.9404, 0.9179, 0.9343, 0.9761, 0.9259, 0.9804, 0.9427, 0.9167, 0.9665, 0.3416, 0.9291, 0.3995, 0.9391, 0.3996, 0.9707, 0.3366, 0.9452, 0.9185, 0.935, 0.9774, 0.9252, 0.9822, 0.9421, 0.9179, 0.9676, 0.8991, 0.7959, 0.9228, 0.7974, 0.9202, 0.855, 0.8859, 0.8499, 0.06689, 0.804, 0.0904, 0.8077, 0.08979, 0.8642, 0.05591, 0.8584, 0.5608, 0.8018, 0.561, 0.8593, 0.5265, 0.8551, 0.5373, 0.7993, 0.7828, 0.7967, 0.7923, 0.8527, 0.7579, 0.8564, 0.7593, 0.7987, 0.114, 0.8066, 0.1244, 0.861, 0.08979, 0.8642, 0.0904, 0.8077, 0.5842, 0.8002, 0.5955, 0.8553, 0.561, 0.8593, 0.5608, 0.8018, 0.2518, 0.8079, 0.2493, 0.8644, 0.2153, 0.8591, 0.2283, 0.8052, 0.3936, 0.8038, 0.397, 0.861, 0.3624, 0.8574, 0.3701, 0.8013, 0.7579, 0.8564, 0.7923, 0.8527, 0.8006, 0.8824, 0.7574, 0.8884, 0.2754, 0.8054, 0.2837, 0.8601, 0.2493, 0.8644, 0.2518, 0.8079, 0.9254, 0.7992, 0.9208, 0.8553, 0.8864, 0.8503, 0.9018, 0.7973, 0.4171, 0.8021, 0.4314, 0.8561, 0.397, 0.861, 0.3936, 0.8038, 0.9467, 0.7957, 0.9545, 0.8519, 0.9202, 0.855, 0.9228, 0.7974, 0.9487, 0.7963, 0.9555, 0.8515, 0.9208, 0.8553, 0.9254, 0.7992, 0.7593, 0.7987, 0.7579, 0.8564, 0.7235, 0.8513, 0.7362, 0.7963, 0.4186, 0.803, 0.433, 0.8566, 0.3986, 0.8613, 0.3952, 0.8047, 0.8146, 0.4944, 0.7993, 0.4936, 0.7994, 0.4903, 0.8159, 0.4907, 0.8771, 0.4958, 0.8742, 0.5006, 0.8457, 0.4841, 0.848, 0.4802, 0.2382, 0.459, 0.235, 0.4472, 0.2383, 0.446, 0.2421, 0.458, 0.4847, 0.4669, 0.5012, 0.4616, 0.502, 0.4649, 0.4866, 0.4703, 0.5903, 0.4248, 0.596, 0.4072, 0.5994, 0.4083, 0.5941, 0.4256, 0.1627, 0.4731, 0.1713, 0.464, 0.1736, 0.4667, 0.1657, 0.4755, 0.5866, 0.4237, 0.5926, 0.406, 0.596, 0.4072, 0.5903, 0.4248, 0.1596, 0.4705, 0.1691, 0.4613, 0.1713, 0.464, 0.1627, 0.4731, 0.6936, 0.4384, 0.6819, 0.4255, 0.6844, 0.4233, 0.6964, 0.4362, 0.2468, 0.4916, 0.2421, 0.4926, 0.2346, 0.4599, 0.2382, 0.459, 0.5013, 0.4933, 0.5156, 0.4912, 0.5157, 0.4947, 0.5026, 0.4974, 0.6906, 0.4404, 0.6792, 0.4276, 0.6819, 0.4255, 0.6936, 0.4384, 0.848, 0.4802, 0.8349, 0.4756, 0.8354, 0.4723, 0.8507, 0.4759, 0.5, 0.4891, 0.5156, 0.4877, 0.5156, 0.4912, 0.5013, 0.4933, 0.8159, 0.4907, 0.7994, 0.4903, 0.7998, 0.4868, 0.8168, 0.4872, 0.4625, 0.4899, 0.4606, 0.4854, 0.4866, 0.4703, 0.4888, 0.4739, 0.9313, 0.6599, 0.924, 0.6604, 0.924, 0.6282, 0.9302, 0.627, 0.9302, 0.627, 0.924, 0.6282, 0.9187, 0.596, 0.9239, 0.5946, 0.552, 0.7155, 0.562, 0.7162, 0.5612, 0.7738, 0.5426, 0.7718, 0.4098, 0.5589, 0.4051, 0.5561, 0.4273, 0.5163, 0.4306, 0.52, 0.8849, 0.519, 0.8827, 0.5227, 0.8457, 0.4994, 0.8461, 0.4952, 0.4866, 0.4703, 0.502, 0.4649, 0.503, 0.4681, 0.4888, 0.4739, 0.5994, 0.4083, 0.596, 0.4072, 0.6024, 0.3902, 0.6057, 0.3915, 0.4026, 0.7009, 0.3937, 0.7003, 0.392, 0.6635, 0.3997, 0.6646, 0.9217, 0.6965, 0.9128, 0.6974, 0.9162, 0.6616, 0.924, 0.6604, 0.9334, 0.6625, 0.9251, 0.6638, 0.9284, 0.632, 0.9357, 0.6304, 0.9187, 0.596, 0.9134, 0.5977, 0.9042, 0.561, 0.9083, 0.558, 0.9083, 0.558, 0.9042, 0.561, 0.8802, 0.5264, 0.8827, 0.5227, 0.9277, 0.5607, 0.9221, 0.5641, 0.9042, 0.5273, 0.9082, 0.5231, 0.8457, 0.4994, 0.845, 0.5041, 0.8146, 0.4944, 0.8159, 0.4907, 0.393, 0.6653, 0.3852, 0.6638, 0.3857, 0.6299, 0.3924, 0.6318, 0.3924, 0.6318, 0.3857, 0.6299, 0.3917, 0.5969, 0.3973, 0.5988, 0.9305, 0.6961, 0.9217, 0.6965, 0.924, 0.6604, 0.9313, 0.6599, 0.9239, 0.5946, 0.9187, 0.596, 0.9083, 0.558, 0.9122, 0.5552, 0.4331, 0.5248, 0.4306, 0.5205, 0.4694, 0.4971, 0.4703, 0.5022, 0.9122, 0.5552, 0.9083, 0.558, 0.8827, 0.5227, 0.8849, 0.519, 0.8461, 0.4952, 0.8457, 0.4994, 0.8159, 0.4907, 0.8168, 0.4872, 0.9415, 0.6607, 0.9334, 0.6625, 0.9357, 0.6304, 0.9428, 0.6283, 0.9428, 0.6283, 0.9357, 0.6304, 0.9337, 0.5973, 0.9399, 0.5953, 0.3958, 0.7018, 0.3868, 0.7007, 0.3852, 0.6638, 0.393, 0.6653, 0.3973, 0.5988, 0.3917, 0.5969, 0.4032, 0.5572, 0.4074, 0.5607, 0.9122, 0.5188, 0.9082, 0.5231, 0.8771, 0.4958, 0.8799, 0.4903, 0.4074, 0.5607, 0.4032, 0.5572, 0.4306, 0.5205, 0.4331, 0.5248, 0.4703, 0.5022, 0.4694, 0.4971, 0.5, 0.4891, 0.5013, 0.4933, 0.757, 0.6579, 0.7492, 0.6581, 0.7492, 0.6247, 0.756, 0.6239, 0.756, 0.6239, 0.7492, 0.6247, 0.7464, 0.5914, 0.7524, 0.5906, 0.938, 0.697, 0.9289, 0.6984, 0.9334, 0.6625, 0.9415, 0.6607, 0.9399, 0.5953, 0.9337, 0.5973, 0.9277, 0.5607, 0.9329, 0.5571, 0.7317, 0.5043, 0.7276, 0.5066, 0.7071, 0.4659, 0.71, 0.4629, 0.9329, 0.5571, 0.9277, 0.5607, 0.9082, 0.5231, 0.9122, 0.5188, 0.8799, 0.4903, 0.8771, 0.4958, 0.848, 0.4802, 0.8507, 0.4759, 0.4008, 0.6665, 0.393, 0.6653, 0.3924, 0.6318, 0.3992, 0.6335, 0.3992, 0.6335, 0.3924, 0.6318, 0.3973, 0.5988, 0.4031, 0.6005, 0.7572, 0.695, 0.7483, 0.6949, 0.7492, 0.6581, 0.757, 0.6579, 0.7524, 0.5906, 0.7464, 0.5914, 0.7409, 0.5502, 0.7459, 0.5486, 0.4359, 0.5292, 0.4331, 0.5248, 0.4703, 0.5022, 0.4714, 0.5074, 0.7459, 0.5486, 0.7409, 0.5502, 0.7276, 0.5066, 0.7317, 0.5043, 0.71, 0.4629, 0.7071, 0.4659, 0.6906, 0.4404, 0.6936, 0.4384, 0.924, 0.6604, 0.9162, 0.6616, 0.9173, 0.6299, 0.924, 0.6282, 0.924, 0.6282, 0.9173, 0.6299, 0.9134, 0.5977, 0.9187, 0.596, 0.264, 0.7064, 0.2549, 0.7073, 0.2569, 0.6719, 0.2652, 0.6709, 0.2657, 0.606, 0.2588, 0.6068, 0.2585, 0.5719, 0.2647, 0.5706, 0.8827, 0.5227, 0.8802, 0.5264, 0.845, 0.5041, 0.8457, 0.4994, 0.2647, 0.5706, 0.2585, 0.5719, 0.2548, 0.531, 0.2603, 0.5297, 0.2518, 0.4901, 0.2468, 0.4916, 0.2382, 0.459, 0.2421, 0.458, 0.7653, 0.6576, 0.757, 0.6579, 0.756, 0.6239, 0.7634, 0.6231, 0.7634, 0.6231, 0.756, 0.6239, 0.7524, 0.5906, 0.759, 0.5897, 0.4049, 0.7024, 0.3958, 0.7018, 0.393, 0.6653, 0.4008, 0.6665, 0.4031, 0.6005, 0.3973, 0.5988, 0.4074, 0.5607, 0.4119, 0.5642, 0.7362, 0.5019, 0.7317, 0.5043, 0.71, 0.4629, 0.7135, 0.46, 0.4119, 0.5642, 0.4074, 0.5607, 0.4331, 0.5248, 0.4359, 0.5292, 0.4714, 0.5074, 0.4703, 0.5022, 0.5013, 0.4933, 0.5026, 0.4974, 0.09436, 0.671, 0.08642, 0.6696, 0.08785, 0.6369, 0.09491, 0.6385, 0.09491, 0.6385, 0.08785, 0.6369, 0.09212, 0.6043, 0.09834, 0.6058, 0.7663, 0.6948, 0.7572, 0.695, 0.757, 0.6579, 0.7653, 0.6576, 0.759, 0.5897, 0.7524, 0.5906, 0.7459, 0.5486, 0.7515, 0.547, 0.1186, 0.5314, 0.1143, 0.5284, 0.1373, 0.494, 0.1409, 0.4977, 0.7515, 0.547, 0.7459, 0.5486, 0.7317, 0.5043, 0.7362, 0.5019, 0.235, 0.4472, 0.2316, 0.4483, 0.2279, 0.4381, 0.2311, 0.4367, 0.5622, 0.6606, 0.5538, 0.6602, 0.5551, 0.6256, 0.5627, 0.626, 0.5627, 0.626, 0.5551, 0.6256, 0.5573, 0.592, 0.5642, 0.5926, 0.09496, 0.7066, 0.08598, 0.7053, 0.08642, 0.6696, 0.09436, 0.671, 0.09834, 0.6058, 0.09212, 0.6043, 0.09894, 0.5679, 0.1042, 0.5704, 0.5728, 0.5021, 0.5674, 0.5012, 0.578, 0.4531, 0.5827, 0.4542, 0.1042, 0.5704, 0.09894, 0.5679, 0.1143, 0.5284, 0.1186, 0.5314, 0.7135, 0.46, 0.71, 0.4629, 0.6936, 0.4384, 0.6964, 0.4362, 0.1027, 0.6717, 0.09436, 0.671, 0.09491, 0.6385, 0.1024, 0.6394, 0.1024, 0.6394, 0.09491, 0.6385, 0.09834, 0.6058, 0.105, 0.6069, 0.5621, 0.6976, 0.5529, 0.6973, 0.5538, 0.6602, 0.5622, 0.6606, 0.5642, 0.5926, 0.5573, 0.592, 0.5607, 0.5489, 0.5667, 0.5495, 0.1232, 0.5341, 0.1186, 0.5314, 0.1409, 0.4977, 0.1445, 0.5008, 0.5667, 0.5495, 0.5607, 0.5489, 0.5674, 0.5012, 0.5728, 0.5021, 0.1409, 0.4977, 0.1373, 0.494, 0.1596, 0.4705, 0.1627, 0.4731, 0.5705, 0.6611, 0.5622, 0.6606, 0.5627, 0.626, 0.5701, 0.6266, 0.5701, 0.6266, 0.5627, 0.626, 0.5642, 0.5926, 0.5708, 0.5933, 0.1041, 0.7069, 0.09496, 0.7066, 0.09436, 0.671, 0.1027, 0.6717, 0.105, 0.6069, 0.09834, 0.6058, 0.1042, 0.5704, 0.1101, 0.5726, 0.5781, 0.5032, 0.5728, 0.5021, 0.5827, 0.4542, 0.5872, 0.4558, 0.1101, 0.5726, 0.1042, 0.5704, 0.1186, 0.5314, 0.1232, 0.5341, 0.5827, 0.4542, 0.578, 0.4531, 0.5866, 0.4237, 0.5903, 0.4248, 0.2569, 0.6719, 0.2485, 0.6716, 0.2506, 0.6394, 0.2583, 0.6397, 0.2583, 0.6397, 0.2506, 0.6394, 0.2519, 0.6069, 0.2588, 0.6068, 0.5711, 0.698, 0.5621, 0.6976, 0.5622, 0.6606, 0.5705, 0.6611, 0.5708, 0.5933, 0.5642, 0.5926, 0.5667, 0.5495, 0.5727, 0.5503, 0.2548, 0.531, 0.2494, 0.5317, 0.2421, 0.4926, 0.2468, 0.4916, 0.5727, 0.5503, 0.5667, 0.5495, 0.5728, 0.5021, 0.5781, 0.5032, 0.1445, 0.5008, 0.1409, 0.4977, 0.1627, 0.4731, 0.1657, 0.4755, 0.392, 0.6635, 0.384, 0.6626, 0.3848, 0.6282, 0.3919, 0.6297, 0.3919, 0.6297, 0.3848, 0.6282, 0.3901, 0.5952, 0.3962, 0.5969, 0.2549, 0.7073, 0.2457, 0.7068, 0.2485, 0.6716, 0.2569, 0.6719, 0.2588, 0.6068, 0.2519, 0.6069, 0.2522, 0.5723, 0.2585, 0.5719, 0.4273, 0.5163, 0.4236, 0.5126, 0.4587, 0.4812, 0.4606, 0.4854, 0.2585, 0.5719, 0.2522, 0.5723, 0.2494, 0.5317, 0.2548, 0.531, 0.5872, 0.4558, 0.5827, 0.4542, 0.5903, 0.4248, 0.5941, 0.4256, 0.2652, 0.6709, 0.2569, 0.6719, 0.2583, 0.6397, 0.2659, 0.6388, 0.2659, 0.6388, 0.2583, 0.6397, 0.2588, 0.6068, 0.2657, 0.606, 0.3937, 0.7003, 0.3846, 0.6995, 0.384, 0.6626, 0.392, 0.6635, 0.3962, 0.5969, 0.3901, 0.5952, 0.4001, 0.5533, 0.4051, 0.5561, 0.2603, 0.5297, 0.2548, 0.531, 0.2468, 0.4916, 0.2518, 0.4901, 0.4051, 0.5561, 0.4001, 0.5533, 0.4236, 0.5126, 0.4273, 0.5163, 0.4606, 0.4854, 0.4587, 0.4812, 0.4847, 0.4669, 0.4866, 0.4703, 0.3997, 0.6646, 0.392, 0.6635, 0.3919, 0.6297, 0.3986, 0.6313, 0.3986, 0.6313, 0.3919, 0.6297, 0.3962, 0.5969, 0.4019, 0.5985, 0.9357, 0.6304, 0.9284, 0.632, 0.9272, 0.5991, 0.9337, 0.5973, 0.9337, 0.5973, 0.9272, 0.5991, 0.9221, 0.5641, 0.9277, 0.5607, 0.4306, 0.52, 0.4273, 0.5163, 0.4606, 0.4854, 0.4625, 0.4899, 0.9082, 0.5231, 0.9042, 0.5273, 0.8742, 0.5006, 0.8771, 0.4958, 0.848, 0.4802, 0.8457, 0.4841, 0.8343, 0.479, 0.8349, 0.4756, 0.596, 0.4072, 0.5926, 0.406, 0.5991, 0.3887, 0.6024, 0.3902, 0.1736, 0.4667, 0.1713, 0.464, 0.1809, 0.4575, 0.1824, 0.4606, 0.1713, 0.464, 0.1691, 0.4613, 0.1793, 0.4543, 0.1809, 0.4575, 0.6844, 0.4233, 0.6819, 0.4255, 0.6695, 0.4147, 0.6715, 0.412, 0.2344, 0.4352, 0.2311, 0.4367, 0.2244, 0.4242, 0.2276, 0.4231, 0.5157, 0.4947, 0.5156, 0.4912, 0.5292, 0.4933, 0.5278, 0.4965, 0.7994, 0.4903, 0.7993, 0.4936, 0.7865, 0.4958, 0.7852, 0.4926, 0.6819, 0.4255, 0.6792, 0.4276, 0.6674, 0.4173, 0.6695, 0.4147, 0.8354, 0.4723, 0.8349, 0.4756, 0.8226, 0.4743, 0.822, 0.4709, 0.5156, 0.4912, 0.5156, 0.4877, 0.5305, 0.4901, 0.5292, 0.4933, 0.7998, 0.4868, 0.7994, 0.4903, 0.7852, 0.4926, 0.7842, 0.4893, 0.8349, 0.4756, 0.8343, 0.479, 0.8232, 0.4776, 0.8226, 0.4743, 0.503, 0.4681, 0.502, 0.4649, 0.5175, 0.4628, 0.5173, 0.4662, 0.2383, 0.446, 0.235, 0.4472, 0.2311, 0.4367, 0.2344, 0.4352, 0.502, 0.4649, 0.5012, 0.4616, 0.5178, 0.4595, 0.5175, 0.4628, 0.6715, 0.412, 0.6695, 0.4147, 0.6572, 0.4105, 0.6589, 0.4076, 0.5292, 0.4933, 0.5305, 0.4901, 0.5393, 0.5007, 0.538, 0.5039, 0.2311, 0.4367, 0.2279, 0.4381, 0.2215, 0.4258, 0.2244, 0.4242, 0.6057, 0.3915, 0.6024, 0.3902, 0.6093, 0.3777, 0.6128, 0.3788, 0.1824, 0.4606, 0.1809, 0.4575, 0.1947, 0.4547, 0.196, 0.4579, 0.6024, 0.3902, 0.5991, 0.3887, 0.606, 0.3759, 0.6093, 0.3777, 0.1809, 0.4575, 0.1793, 0.4543, 0.1929, 0.4518, 0.1947, 0.4547, 0.6128, 0.3788, 0.6093, 0.3777, 0.6207, 0.3566, 0.6231, 0.3579, 0.5278, 0.4965, 0.5292, 0.4933, 0.538, 0.5039, 0.5366, 0.507, 0.6695, 0.4147, 0.6674, 0.4173, 0.6548, 0.413, 0.6572, 0.4105, 0.7852, 0.4926, 0.7865, 0.4958, 0.7777, 0.5058, 0.7766, 0.5027, 0.822, 0.4709, 0.8226, 0.4743, 0.8103, 0.4807, 0.8099, 0.4774, 0.7842, 0.4893, 0.7852, 0.4926, 0.7766, 0.5027, 0.7755, 0.4994, 0.8226, 0.4743, 0.8232, 0.4776, 0.811, 0.484, 0.8103, 0.4807, 0.538, 0.5039, 0.5393, 0.5007, 0.5475, 0.5172, 0.5454, 0.5185, 0.6589, 0.4076, 0.6572, 0.4105, 0.6365, 0.405, 0.6373, 0.4026, 0.2244, 0.4242, 0.2215, 0.4258, 0.2162, 0.415, 0.2183, 0.4138, 0.6093, 0.3777, 0.606, 0.3759, 0.6184, 0.3552, 0.6207, 0.3566, 0.196, 0.4579, 0.1947, 0.4547, 0.2079, 0.4549, 0.2082, 0.4574, 0.1947, 0.4547, 0.1929, 0.4518, 0.2075, 0.4524, 0.2079, 0.4549, 0.5292, 0.4688, 0.5297, 0.4654, 0.5475, 0.4772, 0.5462, 0.4793, 0.5366, 0.507, 0.538, 0.5039, 0.5454, 0.5185, 0.5433, 0.52, 0.6572, 0.4105, 0.6548, 0.413, 0.6355, 0.4074, 0.6365, 0.405, 0.7766, 0.5027, 0.7777, 0.5058, 0.7698, 0.5196, 0.7678, 0.5181, 0.8099, 0.4774, 0.8103, 0.4807, 0.7994, 0.4901, 0.7978, 0.4882, 0.7755, 0.4994, 0.7766, 0.5027, 0.7678, 0.5181, 0.7658, 0.5165, 0.8103, 0.4807, 0.811, 0.484, 0.8008, 0.4921, 0.7994, 0.4901, 0.5293, 0.4721, 0.5292, 0.4688, 0.5462, 0.4793, 0.545, 0.4815, 0.2276, 0.4231, 0.2244, 0.4242, 0.2183, 0.4138, 0.2204, 0.4125, 0.5173, 0.4662, 0.5175, 0.4628, 0.5292, 0.4688, 0.5293, 0.4721, 0.9217, 0.6965, 0.9305, 0.6961, 0.9309, 0.7128, 0.9211, 0.7125, 0.4019, 0.5985, 0.3962, 0.5969, 0.4051, 0.5561, 0.4098, 0.5589, 0.5175, 0.4628, 0.5178, 0.4595, 0.5297, 0.4654, 0.5292, 0.4688, 0.2346, 0.4599, 0.2316, 0.4483, 0.235, 0.4472, 0.2382, 0.459, 0.9179, 0.9343, 0.9167, 0.9665, 0.8544, 0.9379, 0.86, 0.9215, 0.3975, 0.8929, 0.3984, 0.9398, 0.3399, 0.93, 0.3546, 0.8871])
me_cylinder_001.materials.append(mat_material)
me_cylinder_001.use_remesh_preserve_volume = False
me_cylinder_001.use_remesh_preserve_attributes = False
me_cylinder_001.use_mirror_vertex_groups = False
me_cylinder_001.update()

# ---- objects
ob_sun_002 = bpy.data.objects.new('Sun.002', light_sun_002)
ob_sun_001 = bpy.data.objects.new('Sun.001', light_sun_001)
ob_sun = bpy.data.objects.new('Sun', light_sun)
ob_arm = bpy.data.objects.new('arm', me_plane)
ob_needle = bpy.data.objects.new('needle', me_sphere)
ob_disk = bpy.data.objects.new('disk', me_circle)
ob_base = bpy.data.objects.new('base', me_cube_001)
ob_head = bpy.data.objects.new('head', me_cylinder_001)

# ---- transforms, parenting, visibility, modifiers, constraints
ob_sun_002.location = (14.95, 15.94, -0.9367)
ob_sun_002.rotation_euler = (-0.0, -10.78, 0.7281)
ob_sun_002.lineart.crease_threshold = 0.0
ob_sun_001.location = (-8.629, 0.8347, -0.9367)
ob_sun_001.rotation_euler = (0.0, -1.355, 0.0)
ob_sun_001.lineart.crease_threshold = 0.0
ob_sun.location = (-0.958, 0.8347, 7.189)
ob_sun.lineart.crease_threshold = 0.0
ob_arm.location = (-1.799, -0.06445, -2.908)
ob_arm.rotation_euler = (0.0, -0.0, 0.3504)
ob_arm.scale = (1.05, 1.05, 1.05)
ob_arm.lineart.crease_threshold = 0.0
ob_needle.location = (-1.237, 1.376, -2.595)
ob_needle.rotation_euler = (0.0, -0.0, 1.571)
ob_needle.scale = (0.221, 0.221, 0.221)
ob_needle.lineart.crease_threshold = 0.0
ob_disk.location = (-0.455, 0.8886, -2.965)
ob_disk.scale = (1.453, 1.453, 1.453)
ob_disk.lineart.crease_threshold = 0.0
ob_base.location = (-1.511, 0.0, -4.509)
ob_base.lineart.crease_threshold = 0.0
ob_head.location = (-0.1888, -0.9349, -1.78)
ob_head.rotation_euler = (0.02417, -0.104, 1.579)
ob_head.scale = (0.5323, 0.5323, 0.5323)
ob_head.lineart.crease_threshold = 0.0
_m = ob_head.modifiers.new('Solidify', 'SOLIDIFY')
_m.thickness = 0.005
_m.nonmanifold_thickness_mode = 'FIXED'
_m.nonmanifold_merge_threshold = 0.0003

# ---- collection membership
col_collection_1.objects.link(ob_sun_002)
col_collection_1.objects.link(ob_sun_001)
col_collection_1.objects.link(ob_sun)
col_collection_1.objects.link(ob_arm)
col_collection_1.objects.link(ob_needle)
col_collection_1.objects.link(ob_disk)
col_collection_1.objects.link(ob_base)
col_collection_1.objects.link(ob_head)

# ---- scene / render settings (as saved in the file)
scene.frame_start = 1; scene.frame_end = 250; scene.frame_set(1)
scene.render.engine = 'CYCLES'
scene.render.resolution_percentage = 50
scene.render.dither_intensity = 0.0
scene.cycles.use_denoising = False
scene.cycles.samples = 128
scene.cycles.sampling_pattern = 'TABULATED_SOBOL'
scene.cycles.light_sampling_threshold = 0.0
scene.cycles.use_adaptive_sampling = False
scene.cycles.use_light_tree = False
scene.cycles.blur_glossy = 0.0
scene.cycles.sample_clamp_indirect = 0.0
scene.view_settings.view_transform = 'Standard'
bpy.context.view_layer.update()

# ---- added for rendering (the .blend has no active camera): camera
cam_auto = bpy.data.cameras.new('AutoCamera')
cam_auto.lens = 50.0
cam_auto.sensor_width = 36.0
cam_auto.clip_end = 1000.0
ob_auto_camera = bpy.data.objects.new('AutoCamera', cam_auto)
scene.collection.objects.link(ob_auto_camera)
ob_auto_camera.location = (16.0922, -17.655, 12.7808)
ob_auto_camera.rotation_euler = (1.09748, -7.21219e-08, 0.694738)
scene.camera = ob_auto_camera
bpy.context.view_layer.update()
